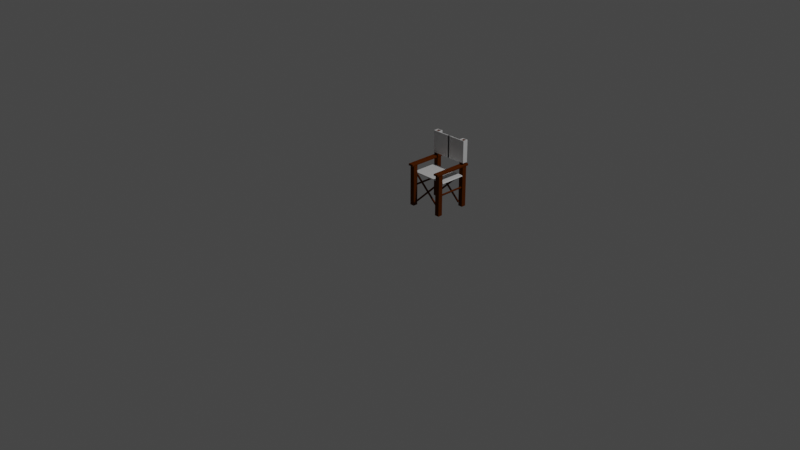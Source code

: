 # Source: chair_01_applied.blend  (saved by Blender 2.80.75; exported with 4.5.12 LTS)
import bpy
from mathutils import Matrix  # noqa: F401  (used for matrix-valued properties, if any)

bpy.ops.wm.read_factory_settings(use_empty=True)
scene = bpy.context.scene
scene.name = 'Scene'

# ---- collections
col_collection = bpy.data.collections.new('Collection'); scene.collection.children.link(col_collection)

# ---- materials (node trees are filled in below, after node groups)
mat_holz = bpy.data.materials.new('holz')
mat_holz.alpha_threshold = 0.0
mat_holz.use_transparent_shadow = False
mat_holz.line_color = (0.0, 0.0, 0.0, 1.0)
mat_stoff = bpy.data.materials.new('stoff')
mat_stoff.use_transparent_shadow = False
mat_text = bpy.data.materials.new('text')
mat_text.use_transparent_shadow = False

# ---- material node trees
mat_holz.use_nodes = True; mat_holz.node_tree.nodes.clear()
_N = mat_holz.node_tree.nodes; _L = mat_holz.node_tree.links
n0 = _N.new('ShaderNodeBsdfAnisotropic'); n0.name = 'Glossy BSDF'; n0.location = (-175, 90)
n0.distribution = 'GGX'
n0.inputs[0].default_value = (0.1052, 0.02415, 0.001864, 1.0)
n0.inputs[1].default_value = 0.7731
n1 = _N.new('ShaderNodeBsdfDiffuse'); n1.name = 'Diffuse BSDF'; n1.location = (-168, 335)
n1.inputs[0].default_value = (0.1384, 0.03071, 0.002125, 1.0)
n1.inputs[1].default_value = 0.8654
n2 = _N.new('ShaderNodeOutputMaterial'); n2.name = 'Material Output'; n2.location = (361, 302)
n3 = _N.new('ShaderNodeMixShader'); n3.name = 'Mix Shader'; n3.location = (109, 244)
n3.inputs[0].default_value = 0.6958
_L.new(n3.outputs[0], n2.inputs[0])
_L.new(n1.outputs[0], n3.inputs[1])
_L.new(n0.outputs[0], n3.inputs[2])
n2.is_active_output = True
mat_stoff.use_nodes = True; mat_stoff.node_tree.nodes.clear()
_N = mat_stoff.node_tree.nodes; _L = mat_stoff.node_tree.links
n0 = _N.new('ShaderNodeOutputMaterial'); n0.name = 'Material Output'; n0.location = (300, 300)
n1 = _N.new('ShaderNodeBsdfDiffuse'); n1.name = 'Diffuse BSDF'; n1.location = (-164, 303)
n1.inputs[1].default_value = 0.5731
n2 = _N.new('ShaderNodeMixShader'); n2.name = 'Mix Shader'; n2.location = (73, 241)
n3 = _N.new('ShaderNodeBsdfAnisotropic'); n3.name = 'Glossy BSDF'; n3.location = (-172, 108)
n3.distribution = 'GGX'
_L.new(n2.outputs[0], n0.inputs[0])
_L.new(n1.outputs[0], n2.inputs[1])
_L.new(n3.outputs[0], n2.inputs[2])
n0.is_active_output = True
mat_text.use_nodes = True; mat_text.node_tree.nodes.clear()
_N = mat_text.node_tree.nodes; _L = mat_text.node_tree.links
n0 = _N.new('ShaderNodeOutputMaterial'); n0.name = 'Material Output'; n0.location = (300, 300)
n1 = _N.new('ShaderNodeBsdfPrincipled'); n1.name = 'Principled BSDF'; n1.location = (10, 300)
n1.distribution = 'GGX'
n1.subsurface_method = 'BURLEY'
n1.inputs[0].default_value = (0.0, 0.0, 0.0, 1.0)
n1.inputs[3].default_value = 1.45
n1.inputs[27].default_value = (0.0, 0.0, 0.0, 1.0)
n1.inputs[28].default_value = 1.0
_L.new(n1.outputs[0], n0.inputs[0])
n0.is_active_output = True

# ---- world
world_world = bpy.data.worlds.new('World'); scene.world = world_world
world_world.use_nodes = True; world_world.node_tree.nodes.clear()
_N = world_world.node_tree.nodes; _L = world_world.node_tree.links
n0 = _N.new('ShaderNodeOutputWorld'); n0.name = 'World Output'; n0.location = (300, 300)
n1 = _N.new('ShaderNodeBackground'); n1.name = 'Background'; n1.location = (10, 300)
n1.inputs[0].default_value = (0.05088, 0.05088, 0.05088, 1.0)
_L.new(n1.outputs[0], n0.inputs[0])
n0.is_active_output = True
world_world.color = (0.05088, 0.05088, 0.05088)
world_world.use_sun_shadow = False
world_world.sun_shadow_jitter_overblur = 0.0

# ---- cameras
cam_camera = bpy.data.cameras.new('Camera')
cam_camera.clip_end = 100.0
cam_camera.ortho_scale = 7.314

# ---- lights
light_light = bpy.data.lights.new('Light', 'POINT')
light_light.transmission_factor = 0.0
light_light.energy = 1000.0
light_light.shadow_soft_size = 0.1
light_light.shadow_maximum_resolution = 0.006
light_light.use_absolute_resolution = True

# ---- meshes
me_cube = bpy.data.meshes.new('Cube')
me_cube.from_pydata([(0.2064, 0.4057, 0.4253), (0.2064, 0.4057, -0.02503), (0.2064, 0.3556, 0.4253), (0.2064, 0.3556, -0.02503), (0.1563, 0.4057, 0.4253), (0.1563, 0.4057, -0.02503), (0.1563, 0.3556, 0.4253), (0.1563, 0.3556, -0.02503), (0.2064, 0.7495, 0.4253), (0.2064, 0.7495, -0.02503), (0.2064, 0.6995, 0.4253), (0.2064, 0.6995, -0.02503), (0.1563, 0.7495, 0.4253), (0.1563, 0.7495, -0.02503), (0.1563, 0.6995, 0.4253), (0.1563, 0.6995, -0.02503), (0.2064, 0.3556, 0.4463), (0.1563, 0.3556, 0.4463), (0.2064, 0.4057, 0.4463), (0.1563, 0.4057, 0.4463), (0.2064, 0.6995, 0.4463), (0.1563, 0.6995, 0.4463), (0.2064, 0.7495, 0.4463), (0.1563, 0.7495, 0.4463), (0.2064, 0.3319, 0.4253), (0.1563, 0.3319, 0.4253), (0.2064, 0.3319, 0.4463), (0.1563, 0.3319, 0.4463), (0.1563, 0.7733, 0.4253), (0.2064, 0.7733, 0.4253), (0.1563, 0.7733, 0.4463), (0.2064, 0.7733, 0.4463), (0.2106, 0.4057, 0.4253), (0.2106, 0.3556, 0.4253), (0.2106, 0.7495, 0.4253), (0.2106, 0.6995, 0.4253), (0.2106, 0.4057, 0.4431), (0.2106, 0.3556, 0.4431), (0.2106, 0.7495, 0.4431), (0.2106, 0.6995, 0.4431), (0.2106, 0.3319, 0.4253), (0.2106, 0.3319, 0.4431), (0.2106, 0.7733, 0.4253), (0.2106, 0.7733, 0.4431), (0.1521, 0.3556, 0.4253), (0.1521, 0.4057, 0.4253), (0.1521, 0.6995, 0.4253), (0.1521, 0.7495, 0.4253), (0.1521, 0.3556, 0.4429), (0.1521, 0.4057, 0.4429), (0.1521, 0.6995, 0.4429), (0.1521, 0.7495, 0.4429), (0.1521, 0.3319, 0.4429), (0.1521, 0.3319, 0.4253), (0.1521, 0.7733, 0.4429), (0.1521, 0.7733, 0.4253), (0.2064, 0.6995, 0.7025), (0.1563, 0.6995, 0.7025), (0.2064, 0.7495, 0.7025), (0.1563, 0.7495, 0.7025), (-0.2064, 0.4057, 0.4253), (-0.2064, 0.4057, -0.02503), (-0.2064, 0.3556, 0.4253), (-0.2064, 0.3556, -0.02503), (-0.1563, 0.4057, 0.4253), (-0.1563, 0.4057, -0.02503), (-0.1563, 0.3556, 0.4253), (-0.1563, 0.3556, -0.02503), (-0.2064, 0.7495, 0.4253), (-0.2064, 0.7495, -0.02503), (-0.2064, 0.6995, 0.4253), (-0.2064, 0.6995, -0.02503), (-0.1563, 0.7495, 0.4253), (-0.1563, 0.7495, -0.02503), (-0.1563, 0.6995, 0.4253), (-0.1563, 0.6995, -0.02503), (-0.2064, 0.3556, 0.4463), (-0.1563, 0.3556, 0.4463), (-0.2064, 0.4057, 0.4463), (-0.1563, 0.4057, 0.4463), (-0.2064, 0.6995, 0.4463), (-0.1563, 0.6995, 0.4463), (-0.2064, 0.7495, 0.4463), (-0.1563, 0.7495, 0.4463), (-0.2064, 0.3319, 0.4253), (-0.1563, 0.3319, 0.4253), (-0.2064, 0.3319, 0.4463), (-0.1563, 0.3319, 0.4463), (-0.1563, 0.7733, 0.4253), (-0.2064, 0.7733, 0.4253), (-0.1563, 0.7733, 0.4463), (-0.2064, 0.7733, 0.4463), (-0.2106, 0.4057, 0.4253), (-0.2106, 0.3556, 0.4253), (-0.2106, 0.7495, 0.4253), (-0.2106, 0.6995, 0.4253), (-0.2106, 0.4057, 0.4431), (-0.2106, 0.3556, 0.4431), (-0.2106, 0.7495, 0.4431), (-0.2106, 0.6995, 0.4431), (-0.2106, 0.3319, 0.4253), (-0.2106, 0.3319, 0.4431), (-0.2106, 0.7733, 0.4253), (-0.2106, 0.7733, 0.4431), (-0.1521, 0.3556, 0.4253), (-0.1521, 0.4057, 0.4253), (-0.1521, 0.6995, 0.4253), (-0.1521, 0.7495, 0.4253), (-0.1521, 0.3556, 0.4429), (-0.1521, 0.4057, 0.4429), (-0.1521, 0.6995, 0.4429), (-0.1521, 0.7495, 0.4429), (-0.1521, 0.3319, 0.4429), (-0.1521, 0.3319, 0.4253), (-0.1521, 0.7733, 0.4429), (-0.1521, 0.7733, 0.4253), (-0.2064, 0.6995, 0.7025), (-0.1563, 0.6995, 0.7025), (-0.2064, 0.7495, 0.7025), (-0.1563, 0.7495, 0.7025)], [], [(4, 14, 10, 0), (3, 2, 6, 7), (7, 6, 4, 5), (5, 1, 3, 7), (1, 0, 2, 3), (5, 4, 0, 1), (6, 25, 53, 44), (11, 10, 14, 15), (15, 14, 12, 13), (13, 9, 11, 15), (9, 8, 10, 11), (13, 12, 8, 9), (18, 19, 17, 16), (23, 21, 57, 59), (31, 22, 38, 43), (6, 2, 24, 25), (8, 12, 28, 29), (12, 14, 46, 47), (19, 21, 50, 49), (29, 31, 43, 42), (24, 2, 33, 40), (19, 18, 20, 21), (25, 24, 26, 27), (23, 30, 54, 51), (16, 17, 27, 26), (2, 0, 32, 33), (29, 28, 30, 31), (30, 28, 55, 54), (23, 22, 31, 30), (16, 26, 41, 37), (35, 34, 38, 39), (33, 32, 36, 37), (32, 35, 39, 36), (33, 37, 41, 40), (38, 34, 42, 43), (18, 16, 37, 36), (0, 10, 35, 32), (22, 20, 39, 38), (26, 24, 40, 41), (10, 8, 34, 35), (20, 18, 36, 39), (8, 29, 42, 34), (47, 46, 50, 51), (45, 44, 48, 49), (50, 46, 45, 49), (48, 44, 53, 52), (47, 51, 54, 55), (28, 12, 47, 55), (4, 6, 44, 45), (17, 19, 49, 48), (27, 17, 48, 52), (14, 4, 45, 46), (25, 27, 52, 53), (21, 23, 51, 50), (58, 59, 57, 56), (21, 20, 56, 57), (22, 23, 59, 58), (20, 22, 58, 56), (64, 60, 70, 74), (63, 67, 66, 62), (67, 65, 64, 66), (65, 67, 63, 61), (61, 63, 62, 60), (65, 61, 60, 64), (66, 104, 113, 85), (71, 75, 74, 70), (75, 73, 72, 74), (73, 75, 71, 69), (69, 71, 70, 68), (73, 69, 68, 72), (78, 76, 77, 79), (83, 119, 117, 81), (91, 103, 98, 82), (66, 85, 84, 62), (68, 89, 88, 72), (72, 107, 106, 74), (79, 109, 110, 81), (89, 102, 103, 91), (84, 100, 93, 62), (79, 81, 80, 78), (85, 87, 86, 84), (83, 111, 114, 90), (76, 86, 87, 77), (62, 93, 92, 60), (89, 91, 90, 88), (90, 114, 115, 88), (83, 90, 91, 82), (76, 97, 101, 86), (95, 99, 98, 94), (93, 97, 96, 92), (92, 96, 99, 95), (93, 100, 101, 97), (98, 103, 102, 94), (78, 96, 97, 76), (60, 92, 95, 70), (82, 98, 99, 80), (86, 101, 100, 84), (70, 95, 94, 68), (80, 99, 96, 78), (68, 94, 102, 89), (107, 111, 110, 106), (105, 109, 108, 104), (110, 109, 105, 106), (108, 112, 113, 104), (107, 115, 114, 111), (88, 115, 107, 72), (64, 105, 104, 66), (77, 108, 109, 79), (87, 112, 108, 77), (74, 106, 105, 64), (85, 113, 112, 87), (81, 110, 111, 83), (118, 116, 117, 119), (81, 117, 116, 80), (82, 118, 119, 83), (80, 116, 118, 82)])
_uv = me_cube.uv_layers.new(name='UVMap')
_uv.uv.foreach_set('vector', [0.625, 0.75, 0.625, 0.5, 0.625, 0.25, 0.875, 0.75, 0.375, 0.25, 0.625, 0.25, 0.625, 0.5, 0.375, 0.5, 0.375, 0.5, 0.625, 0.5, 0.625, 0.75, 0.375, 0.75, 0.375, 0.75, 0.625, 0.75, 0.625, 1.0, 0.375, 1.0, 0.125, 0.5, 0.375, 0.5, 0.375, 0.75, 0.125, 0.75, 0.625, 0.5, 0.875, 0.5, 0.875, 0.75, 0.625, 0.75, 0.625, 0.5, 0.625, 0.5, 0.625, 0.5, 0.625, 0.5, 0.375, 0.25, 0.625, 0.25, 0.625, 0.5, 0.375, 0.5, 0.375, 0.5, 0.625, 0.5, 0.625, 0.75, 0.375, 0.75, 0.375, 0.75, 0.625, 0.75, 0.625, 1.0, 0.375, 1.0, 0.125, 0.5, 0.375, 0.5, 0.375, 0.75, 0.125, 0.75, 0.625, 0.5, 0.875, 0.5, 0.875, 0.75, 0.625, 0.75, 0.375, 0.0, 0.625, 0.0, 0.625, 0.25, 0.375, 0.25, 0.625, 0.0, 0.625, 0.25, 0.625, 0.25, 0.625, 0.0, 0.375, 0.0, 0.375, 0.0, 0.375, 0.0, 0.375, 0.0, 0.625, 0.5, 0.625, 0.25, 0.625, 0.25, 0.625, 0.5, 0.875, 0.75, 0.875, 0.5, 0.875, 0.5, 0.875, 0.75, 0.625, 0.75, 0.625, 0.5, 0.625, 0.5, 0.625, 0.75, 0.625, 0.75, 0.625, 0.5, 0.625, 0.5, 0.625, 0.75, 0.875, 0.75, 0.875, 0.75, 0.875, 0.75, 0.875, 0.75, 0.625, 0.25, 0.625, 0.25, 0.625, 0.25, 0.625, 0.25, 0.625, 0.75, 0.375, 0.5, 0.375, 0.25, 0.625, 0.5, 0.625, 0.5, 0.625, 0.25, 0.625, 0.25, 0.625, 0.5, 0.625, 0.0, 0.625, 0.0, 0.625, 0.0, 0.625, 0.0, 0.375, 0.25, 0.625, 0.25, 0.625, 0.25, 0.375, 0.25, 0.375, 0.75, 0.375, 0.5, 0.375, 0.5, 0.375, 0.75, 0.875, 0.75, 0.875, 0.5, 0.875, 0.5, 0.875, 0.75, 0.875, 0.5, 0.875, 0.5, 0.875, 0.5, 0.875, 0.5, 0.625, 0.0, 0.375, 0.0, 0.375, 0.0, 0.625, 0.0, 0.375, 0.25, 0.375, 0.25, 0.375, 0.25, 0.375, 0.25, 0.375, 0.75, 0.375, 0.5, 0.375, 0.5, 0.375, 0.75, 0.375, 0.75, 0.375, 0.5, 0.375, 0.5, 0.375, 0.75, 0.875, 0.75, 0.625, 0.25, 0.375, 0.75, 0.375, 0.5, 0.375, 0.75, 0.375, 0.75, 0.375, 0.75, 0.375, 0.75, 0.375, 0.5, 0.375, 0.5, 0.375, 0.5, 0.375, 0.5, 0.375, 0.0, 0.375, 0.25, 0.375, 0.25, 0.375, 0.0, 0.875, 0.75, 0.625, 0.25, 0.625, 0.25, 0.875, 0.75, 0.375, 0.0, 0.375, 0.25, 0.375, 0.25, 0.375, 0.0, 0.625, 0.25, 0.625, 0.25, 0.625, 0.25, 0.625, 0.25, 0.375, 0.75, 0.375, 0.5, 0.375, 0.5, 0.375, 0.75, 0.375, 0.25, 0.375, 0.5, 0.375, 0.5, 0.375, 0.25, 0.875, 0.75, 0.875, 0.75, 0.875, 0.75, 0.875, 0.75, 0.625, 0.75, 0.625, 0.5, 0.625, 0.5, 0.625, 0.75, 0.625, 0.75, 0.625, 0.5, 0.625, 0.5, 0.625, 0.75, 0.625, 0.5, 0.625, 0.5, 0.625, 0.75, 0.625, 0.75, 0.625, 0.5, 0.625, 0.5, 0.625, 0.5, 0.625, 0.5, 0.625, 0.75, 0.625, 0.75, 0.625, 0.75, 0.625, 0.75, 0.875, 0.5, 0.875, 0.5, 0.875, 0.5, 0.875, 0.5, 0.625, 0.75, 0.625, 0.5, 0.625, 0.5, 0.625, 0.75, 0.625, 0.25, 0.625, 0.0, 0.625, 0.0, 0.625, 0.25, 0.625, 0.25, 0.625, 0.25, 0.625, 0.25, 0.625, 0.25, 0.625, 0.5, 0.625, 0.75, 0.625, 0.75, 0.625, 0.5, 0.625, 0.5, 0.625, 0.5, 0.625, 0.5, 0.625, 0.5, 0.625, 0.25, 0.625, 0.0, 0.625, 0.0, 0.625, 0.25, 0.375, 0.0, 0.625, 0.0, 0.625, 0.25, 0.375, 0.25, 0.625, 0.5, 0.375, 0.25, 0.375, 0.25, 0.625, 0.5, 0.375, 0.0, 0.625, 0.0, 0.625, 0.0, 0.375, 0.0, 0.375, 0.25, 0.375, 0.0, 0.375, 0.0, 0.375, 0.25, 0.625, 0.75, 0.875, 0.75, 0.625, 0.25, 0.625, 0.5, 0.375, 0.25, 0.375, 0.5, 0.625, 0.5, 0.625, 0.25, 0.375, 0.5, 0.375, 0.75, 0.625, 0.75, 0.625, 0.5, 0.375, 0.75, 0.375, 1.0, 0.625, 1.0, 0.625, 0.75, 0.125, 0.5, 0.125, 0.75, 0.375, 0.75, 0.375, 0.5, 0.625, 0.5, 0.625, 0.75, 0.875, 0.75, 0.875, 0.5, 0.625, 0.5, 0.625, 0.5, 0.625, 0.5, 0.625, 0.5, 0.375, 0.25, 0.375, 0.5, 0.625, 0.5, 0.625, 0.25, 0.375, 0.5, 0.375, 0.75, 0.625, 0.75, 0.625, 0.5, 0.375, 0.75, 0.375, 1.0, 0.625, 1.0, 0.625, 0.75, 0.125, 0.5, 0.125, 0.75, 0.375, 0.75, 0.375, 0.5, 0.625, 0.5, 0.625, 0.75, 0.875, 0.75, 0.875, 0.5, 0.375, 0.0, 0.375, 0.25, 0.625, 0.25, 0.625, 0.0, 0.625, 0.0, 0.625, 0.0, 0.625, 0.25, 0.625, 0.25, 0.375, 0.0, 0.375, 0.0, 0.375, 0.0, 0.375, 0.0, 0.625, 0.5, 0.625, 0.5, 0.625, 0.25, 0.625, 0.25, 0.875, 0.75, 0.875, 0.75, 0.875, 0.5, 0.875, 0.5, 0.625, 0.75, 0.625, 0.75, 0.625, 0.5, 0.625, 0.5, 0.625, 0.75, 0.625, 0.75, 0.625, 0.5, 0.625, 0.5, 0.875, 0.75, 0.875, 0.75, 0.875, 0.75, 0.875, 0.75, 0.625, 0.25, 0.625, 0.25, 0.625, 0.25, 0.625, 0.25, 0.625, 0.75, 0.625, 0.5, 0.375, 0.25, 0.375, 0.5, 0.625, 0.5, 0.625, 0.5, 0.625, 0.25, 0.625, 0.25, 0.625, 0.0, 0.625, 0.0, 0.625, 0.0, 0.625, 0.0, 0.375, 0.25, 0.375, 0.25, 0.625, 0.25, 0.625, 0.25, 0.375, 0.75, 0.375, 0.75, 0.375, 0.5, 0.375, 0.5, 0.875, 0.75, 0.875, 0.75, 0.875, 0.5, 0.875, 0.5, 0.875, 0.5, 0.875, 0.5, 0.875, 0.5, 0.875, 0.5, 0.625, 0.0, 0.625, 0.0, 0.375, 0.0, 0.375, 0.0, 0.375, 0.25, 0.375, 0.25, 0.375, 0.25, 0.375, 0.25, 0.375, 0.75, 0.375, 0.75, 0.375, 0.5, 0.375, 0.5, 0.375, 0.75, 0.375, 0.75, 0.375, 0.5, 0.375, 0.5, 0.875, 0.75, 0.375, 0.5, 0.375, 0.75, 0.625, 0.25, 0.375, 0.75, 0.375, 0.75, 0.375, 0.75, 0.375, 0.75, 0.375, 0.5, 0.375, 0.5, 0.375, 0.5, 0.375, 0.5, 0.375, 0.0, 0.375, 0.0, 0.375, 0.25, 0.375, 0.25, 0.875, 0.75, 0.875, 0.75, 0.625, 0.25, 0.625, 0.25, 0.375, 0.0, 0.375, 0.0, 0.375, 0.25, 0.375, 0.25, 0.625, 0.25, 0.625, 0.25, 0.625, 0.25, 0.625, 0.25, 0.375, 0.75, 0.375, 0.75, 0.375, 0.5, 0.375, 0.5, 0.375, 0.25, 0.375, 0.25, 0.375, 0.5, 0.375, 0.5, 0.875, 0.75, 0.875, 0.75, 0.875, 0.75, 0.875, 0.75, 0.625, 0.75, 0.625, 0.75, 0.625, 0.5, 0.625, 0.5, 0.625, 0.75, 0.625, 0.75, 0.625, 0.5, 0.625, 0.5, 0.625, 0.5, 0.625, 0.75, 0.625, 0.75, 0.625, 0.5, 0.625, 0.5, 0.625, 0.5, 0.625, 0.5, 0.625, 0.5, 0.625, 0.75, 0.625, 0.75, 0.625, 0.75, 0.625, 0.75, 0.875, 0.5, 0.875, 0.5, 0.875, 0.5, 0.875, 0.5, 0.625, 0.75, 0.625, 0.75, 0.625, 0.5, 0.625, 0.5, 0.625, 0.25, 0.625, 0.25, 0.625, 0.0, 0.625, 0.0, 0.625, 0.25, 0.625, 0.25, 0.625, 0.25, 0.625, 0.25, 0.625, 0.5, 0.625, 0.5, 0.625, 0.75, 0.625, 0.75, 0.625, 0.5, 0.625, 0.5, 0.625, 0.5, 0.625, 0.5, 0.625, 0.25, 0.625, 0.25, 0.625, 0.0, 0.625, 0.0, 0.375, 0.0, 0.375, 0.25, 0.625, 0.25, 0.625, 0.0, 0.625, 0.5, 0.625, 0.5, 0.375, 0.25, 0.375, 0.25, 0.375, 0.0, 0.375, 0.0, 0.625, 0.0, 0.625, 0.0, 0.375, 0.25, 0.375, 0.25, 0.375, 0.0, 0.375, 0.0])
me_cube.materials.append(mat_holz)
me_cube.use_remesh_preserve_volume = False
me_cube.use_remesh_preserve_attributes = False
me_cube.use_mirror_vertex_groups = False
me_cube.update()
me_cylinder = bpy.data.meshes.new('Cylinder')
me_cylinder.from_pydata([(0.186, 0.7283, 0.3339), (0.186, 0.374, 0.3339), (0.1927, 0.7283, 0.3311), (0.1927, 0.374, 0.3311), (0.1955, 0.7283, 0.3244), (0.1955, 0.374, 0.3244), (0.1927, 0.7283, 0.3176), (0.1927, 0.374, 0.3176), (0.186, 0.7283, 0.3148), (0.186, 0.374, 0.3148), (0.1792, 0.7283, 0.3176), (0.1792, 0.374, 0.3176), (0.1764, 0.7283, 0.3244), (0.1764, 0.374, 0.3244), (0.1792, 0.7283, 0.3311), (0.1792, 0.374, 0.3311), (0.186, 0.7283, 0.2011), (0.186, 0.374, 0.2011), (0.1927, 0.7283, 0.1983), (0.1927, 0.374, 0.1983), (0.1955, 0.7283, 0.1916), (0.1955, 0.374, 0.1916), (0.1927, 0.7283, 0.1848), (0.1927, 0.374, 0.1848), (0.186, 0.7283, 0.182), (0.186, 0.374, 0.182), (0.1792, 0.7283, 0.1848), (0.1792, 0.374, 0.1848), (0.1764, 0.7283, 0.1916), (0.1764, 0.374, 0.1916), (0.1792, 0.7283, 0.1983), (0.1792, 0.374, 0.1983), (-0.186, 0.7283, 0.3339), (-0.186, 0.374, 0.3339), (-0.1927, 0.7283, 0.3311), (-0.1927, 0.374, 0.3311), (-0.1955, 0.7283, 0.3244), (-0.1955, 0.374, 0.3244), (-0.1927, 0.7283, 0.3176), (-0.1927, 0.374, 0.3176), (-0.186, 0.7283, 0.3148), (-0.186, 0.374, 0.3148), (-0.1792, 0.7283, 0.3176), (-0.1792, 0.374, 0.3176), (-0.1764, 0.7283, 0.3244), (-0.1764, 0.374, 0.3244), (-0.1792, 0.7283, 0.3311), (-0.1792, 0.374, 0.3311), (-0.186, 0.7283, 0.2011), (-0.186, 0.374, 0.2011), (-0.1927, 0.7283, 0.1983), (-0.1927, 0.374, 0.1983), (-0.1955, 0.7283, 0.1916), (-0.1955, 0.374, 0.1916), (-0.1927, 0.7283, 0.1848), (-0.1927, 0.374, 0.1848), (-0.186, 0.7283, 0.182), (-0.186, 0.374, 0.182), (-0.1792, 0.7283, 0.1848), (-0.1792, 0.374, 0.1848), (-0.1764, 0.7283, 0.1916), (-0.1764, 0.374, 0.1916), (-0.1792, 0.7283, 0.1983), (-0.1792, 0.374, 0.1983)], [], [(0, 1, 3, 2), (2, 3, 5, 4), (4, 5, 7, 6), (6, 7, 9, 8), (8, 9, 11, 10), (10, 11, 13, 12), (3, 1, 15, 13, 11, 9, 7, 5), (12, 13, 15, 14), (14, 15, 1, 0), (0, 2, 4, 6, 8, 10, 12, 14), (16, 17, 19, 18), (18, 19, 21, 20), (20, 21, 23, 22), (22, 23, 25, 24), (24, 25, 27, 26), (26, 27, 29, 28), (19, 17, 31, 29, 27, 25, 23, 21), (28, 29, 31, 30), (30, 31, 17, 16), (16, 18, 20, 22, 24, 26, 28, 30), (32, 34, 35, 33), (34, 36, 37, 35), (36, 38, 39, 37), (38, 40, 41, 39), (40, 42, 43, 41), (42, 44, 45, 43), (35, 37, 39, 41, 43, 45, 47, 33), (44, 46, 47, 45), (46, 32, 33, 47), (32, 46, 44, 42, 40, 38, 36, 34), (48, 50, 51, 49), (50, 52, 53, 51), (52, 54, 55, 53), (54, 56, 57, 55), (56, 58, 59, 57), (58, 60, 61, 59), (51, 53, 55, 57, 59, 61, 63, 49), (60, 62, 63, 61), (62, 48, 49, 63), (48, 62, 60, 58, 56, 54, 52, 50)])
me_cylinder.polygons.foreach_set('use_smooth', [True] * 40)
_uv = me_cylinder.uv_layers.new(name='UVMap')
_uv.uv.foreach_set('vector', [1.0, 0.5, 1.0, 1.0, 0.875, 1.0, 0.875, 0.5, 0.875, 0.5, 0.875, 1.0, 0.75, 1.0, 0.75, 0.5, 0.75, 0.5, 0.75, 1.0, 0.625, 1.0, 0.625, 0.5, 0.625, 0.5, 0.625, 1.0, 0.5, 1.0, 0.5, 0.5, 0.5, 0.5, 0.5, 1.0, 0.375, 1.0, 0.375, 0.5, 0.375, 0.5, 0.375, 1.0, 0.25, 1.0, 0.25, 0.5, 0.4197, 0.4197, 0.25, 0.49, 0.08029, 0.4197, 0.01, 0.25, 0.08029, 0.08029, 0.25, 0.01, 0.4197, 0.08029, 0.49, 0.25, 0.25, 0.5, 0.25, 1.0, 0.125, 1.0, 0.125, 0.5, 0.125, 0.5, 0.125, 1.0, 0.0, 1.0, 0.0, 0.5, 0.75, 0.49, 0.9197, 0.4197, 0.99, 0.25, 0.9197, 0.08029, 0.75, 0.01, 0.5803, 0.08029, 0.51, 0.25, 0.5803, 0.4197, 1.0, 0.5, 1.0, 1.0, 0.875, 1.0, 0.875, 0.5, 0.875, 0.5, 0.875, 1.0, 0.75, 1.0, 0.75, 0.5, 0.75, 0.5, 0.75, 1.0, 0.625, 1.0, 0.625, 0.5, 0.625, 0.5, 0.625, 1.0, 0.5, 1.0, 0.5, 0.5, 0.5, 0.5, 0.5, 1.0, 0.375, 1.0, 0.375, 0.5, 0.375, 0.5, 0.375, 1.0, 0.25, 1.0, 0.25, 0.5, 0.4197, 0.4197, 0.25, 0.49, 0.08029, 0.4197, 0.01, 0.25, 0.08029, 0.08029, 0.25, 0.01, 0.4197, 0.08029, 0.49, 0.25, 0.25, 0.5, 0.25, 1.0, 0.125, 1.0, 0.125, 0.5, 0.125, 0.5, 0.125, 1.0, 0.0, 1.0, 0.0, 0.5, 0.75, 0.49, 0.9197, 0.4197, 0.99, 0.25, 0.9197, 0.08029, 0.75, 0.01, 0.5803, 0.08029, 0.51, 0.25, 0.5803, 0.4197, 1.0, 0.5, 0.875, 0.5, 0.875, 1.0, 1.0, 1.0, 0.875, 0.5, 0.75, 0.5, 0.75, 1.0, 0.875, 1.0, 0.75, 0.5, 0.625, 0.5, 0.625, 1.0, 0.75, 1.0, 0.625, 0.5, 0.5, 0.5, 0.5, 1.0, 0.625, 1.0, 0.5, 0.5, 0.375, 0.5, 0.375, 1.0, 0.5, 1.0, 0.375, 0.5, 0.25, 0.5, 0.25, 1.0, 0.375, 1.0, 0.4197, 0.4197, 0.49, 0.25, 0.4197, 0.08029, 0.25, 0.01, 0.08029, 0.08029, 0.01, 0.25, 0.08029, 0.4197, 0.25, 0.49, 0.25, 0.5, 0.125, 0.5, 0.125, 1.0, 0.25, 1.0, 0.125, 0.5, 0.0, 0.5, 0.0, 1.0, 0.125, 1.0, 0.75, 0.49, 0.5803, 0.4197, 0.51, 0.25, 0.5803, 0.08029, 0.75, 0.01, 0.9197, 0.08029, 0.99, 0.25, 0.9197, 0.4197, 1.0, 0.5, 0.875, 0.5, 0.875, 1.0, 1.0, 1.0, 0.875, 0.5, 0.75, 0.5, 0.75, 1.0, 0.875, 1.0, 0.75, 0.5, 0.625, 0.5, 0.625, 1.0, 0.75, 1.0, 0.625, 0.5, 0.5, 0.5, 0.5, 1.0, 0.625, 1.0, 0.5, 0.5, 0.375, 0.5, 0.375, 1.0, 0.5, 1.0, 0.375, 0.5, 0.25, 0.5, 0.25, 1.0, 0.375, 1.0, 0.4197, 0.4197, 0.49, 0.25, 0.4197, 0.08029, 0.25, 0.01, 0.08029, 0.08029, 0.01, 0.25, 0.08029, 0.4197, 0.25, 0.49, 0.25, 0.5, 0.125, 0.5, 0.125, 1.0, 0.25, 1.0, 0.125, 0.5, 0.0, 0.5, 0.0, 1.0, 0.125, 1.0, 0.75, 0.49, 0.5803, 0.4197, 0.51, 0.25, 0.5803, 0.08029, 0.75, 0.01, 0.9197, 0.08029, 0.99, 0.25, 0.9197, 0.4197])
me_cylinder.materials.append(mat_holz)
me_cylinder.use_remesh_preserve_volume = False
me_cylinder.use_remesh_preserve_attributes = False
me_cylinder.use_mirror_vertex_groups = False
me_cylinder.update()
me_cube_001 = bpy.data.meshes.new('Cube.001')
me_cube_001.from_pydata([(-0.1672, 0.404, 0.02061), (0.1531, 0.404, 0.3254), (-0.1672, 0.4154, 0.02061), (0.1531, 0.4154, 0.3254), (-0.1557, 0.404, 0.008498), (0.1646, 0.404, 0.3133), (-0.1557, 0.4154, 0.008498), (0.1646, 0.4154, 0.3133), (-0.1586, 0.404, 0.3224), (0.1673, 0.404, 0.02378), (-0.1586, 0.4154, 0.3224), (0.1673, 0.4154, 0.02378), (-0.1699, 0.404, 0.3101), (0.156, 0.404, 0.01144), (-0.1699, 0.4154, 0.3101), (0.156, 0.4154, 0.01144)], [], [(0, 1, 3, 2), (2, 3, 7, 6), (6, 7, 5, 4), (4, 5, 1, 0), (2, 6, 4, 0), (7, 3, 1, 5), (8, 9, 11, 10), (10, 11, 15, 14), (14, 15, 13, 12), (12, 13, 9, 8), (10, 14, 12, 8), (15, 11, 9, 13)])
_uv = me_cube_001.uv_layers.new(name='UVMap')
_uv.uv.foreach_set('vector', [0.375, 0.0, 0.625, 0.0, 0.625, 0.25, 0.375, 0.25, 0.375, 0.25, 0.625, 0.25, 0.625, 0.5, 0.375, 0.5, 0.375, 0.5, 0.625, 0.5, 0.625, 0.75, 0.375, 0.75, 0.375, 0.75, 0.625, 0.75, 0.625, 1.0, 0.375, 1.0, 0.125, 0.5, 0.375, 0.5, 0.375, 0.75, 0.125, 0.75, 0.625, 0.5, 0.875, 0.5, 0.875, 0.75, 0.625, 0.75, 0.375, 0.0, 0.625, 0.0, 0.625, 0.25, 0.375, 0.25, 0.375, 0.25, 0.625, 0.25, 0.625, 0.5, 0.375, 0.5, 0.375, 0.5, 0.625, 0.5, 0.625, 0.75, 0.375, 0.75, 0.375, 0.75, 0.625, 0.75, 0.625, 1.0, 0.375, 1.0, 0.125, 0.5, 0.375, 0.5, 0.375, 0.75, 0.125, 0.75, 0.625, 0.5, 0.875, 0.5, 0.875, 0.75, 0.625, 0.75])
me_cube_001.materials.append(mat_holz)
me_cube_001.use_remesh_preserve_volume = False
me_cube_001.use_remesh_preserve_attributes = False
me_cube_001.use_mirror_vertex_groups = False
me_cube_001.update()
me_cube_002 = bpy.data.meshes.new('Cube.002')
me_cube_002.from_pydata([(-0.1672, 0.6878, 0.02061), (0.1531, 0.6878, 0.3254), (-0.1672, 0.6992, 0.02061), (0.1531, 0.6992, 0.3254), (-0.1557, 0.6878, 0.008498), (0.1646, 0.6878, 0.3133), (-0.1557, 0.6992, 0.008498), (0.1646, 0.6992, 0.3133), (-0.1586, 0.6878, 0.3224), (0.1673, 0.6878, 0.02378), (-0.1586, 0.6992, 0.3224), (0.1673, 0.6992, 0.02378), (-0.1699, 0.6878, 0.3101), (0.156, 0.6878, 0.01144), (-0.1699, 0.6992, 0.3101), (0.156, 0.6992, 0.01144)], [], [(0, 1, 3, 2), (2, 3, 7, 6), (6, 7, 5, 4), (4, 5, 1, 0), (2, 6, 4, 0), (7, 3, 1, 5), (8, 9, 11, 10), (10, 11, 15, 14), (14, 15, 13, 12), (12, 13, 9, 8), (10, 14, 12, 8), (15, 11, 9, 13)])
_uv = me_cube_002.uv_layers.new(name='UVMap')
_uv.uv.foreach_set('vector', [0.375, 0.0, 0.625, 0.0, 0.625, 0.25, 0.375, 0.25, 0.375, 0.25, 0.625, 0.25, 0.625, 0.5, 0.375, 0.5, 0.375, 0.5, 0.625, 0.5, 0.625, 0.75, 0.375, 0.75, 0.375, 0.75, 0.625, 0.75, 0.625, 1.0, 0.375, 1.0, 0.125, 0.5, 0.375, 0.5, 0.375, 0.75, 0.125, 0.75, 0.625, 0.5, 0.875, 0.5, 0.875, 0.75, 0.625, 0.75, 0.375, 0.0, 0.625, 0.0, 0.625, 0.25, 0.375, 0.25, 0.375, 0.25, 0.625, 0.25, 0.625, 0.5, 0.375, 0.5, 0.375, 0.5, 0.625, 0.5, 0.625, 0.75, 0.375, 0.75, 0.375, 0.75, 0.625, 0.75, 0.625, 1.0, 0.375, 1.0, 0.125, 0.5, 0.375, 0.5, 0.375, 0.75, 0.125, 0.75, 0.625, 0.5, 0.875, 0.5, 0.875, 0.75, 0.625, 0.75])
me_cube_002.materials.append(mat_holz)
me_cube_002.use_remesh_preserve_volume = False
me_cube_002.use_remesh_preserve_attributes = False
me_cube_002.use_mirror_vertex_groups = False
me_cube_002.update()
me_plane = bpy.data.meshes.new('Plane')
me_plane.from_pydata([(0.2037, 0.6942, 0.3359), (0.2037, 0.4122, 0.3359), (0.2092, 0.6933, 0.3259), (0.2092, 0.4113, 0.3259), (0.1988, 0.6942, 0.3272), (0.1985, 0.4122, 0.3273), (0.2005, 0.6933, 0.3211), (0.2005, 0.4113, 0.3211), (-0.2037, 0.6942, 0.3359), (-0.2037, 0.4122, 0.3359), (0.0, 0.6942, 0.3359), (0.0, 0.4122, 0.3359), (-0.2092, 0.6933, 0.3259), (-0.2092, 0.4113, 0.3259), (-0.1988, 0.6942, 0.3272), (-0.1985, 0.4122, 0.3273), (0.0, 0.6942, 0.3259), (0.0, 0.4122, 0.3259), (-0.2005, 0.6933, 0.3211), (-0.2005, 0.4113, 0.3211)], [], [(0, 10, 11, 1), (0, 1, 3, 2), (4, 5, 17, 16), (4, 6, 7, 5), (1, 11, 17, 5), (10, 0, 4, 16), (2, 3, 7, 6), (0, 2, 6, 4), (3, 1, 5, 7), (8, 9, 11, 10), (8, 12, 13, 9), (14, 16, 17, 15), (14, 15, 19, 18), (9, 15, 17, 11), (10, 16, 14, 8), (11, 17, 16, 10), (12, 18, 19, 13), (8, 14, 18, 12), (13, 19, 15, 9)])
_uv = me_plane.uv_layers.new(name='UVMap')
_uv.uv.foreach_set('vector', [0.0, 0.0, 0.5, 0.0, 0.5, 1.0, 0.0, 1.0, 0.0, 0.0, 0.0, 1.0, 0.0, 1.0, 0.0, 0.0, 0.0, 0.0, 0.0, 1.0, 0.5, 1.0, 0.5, 0.0, 0.0, 0.0, 0.0, 0.0, 0.0, 1.0, 0.0, 1.0, 0.0, 1.0, 0.5, 1.0, 0.5, 1.0, 0.0, 1.0, 0.5, 0.0, 0.0, 0.0, 0.0, 0.0, 0.5, 0.0, 0.0, 0.0, 0.0, 1.0, 0.0, 1.0, 0.0, 0.0, 0.0, 0.0, 0.0, 0.0, 0.0, 0.0, 0.0, 0.0, 0.0, 1.0, 0.0, 1.0, 0.0, 1.0, 0.0, 1.0, 0.0, 0.0, 0.0, 1.0, 0.5, 1.0, 0.5, 0.0, 0.0, 0.0, 0.0, 0.0, 0.0, 1.0, 0.0, 1.0, 0.0, 0.0, 0.5, 0.0, 0.5, 1.0, 0.0, 1.0, 0.0, 0.0, 0.0, 1.0, 0.0, 1.0, 0.0, 0.0, 0.0, 1.0, 0.0, 1.0, 0.5, 1.0, 0.5, 1.0, 0.5, 0.0, 0.5, 0.0, 0.0, 0.0, 0.0, 0.0, 0.5, 1.0, 0.5, 1.0, 0.5, 0.0, 0.5, 0.0, 0.0, 0.0, 0.0, 0.0, 0.0, 1.0, 0.0, 1.0, 0.0, 0.0, 0.0, 0.0, 0.0, 0.0, 0.0, 0.0, 0.0, 1.0, 0.0, 1.0, 0.0, 1.0, 0.0, 1.0])
me_plane.materials.append(mat_stoff)
me_plane.use_remesh_preserve_volume = False
me_plane.use_remesh_preserve_attributes = False
me_plane.use_mirror_vertex_groups = False
me_plane.update()
me_plane_001 = bpy.data.meshes.new('Plane.001')
me_plane_001.from_pydata([(0.2102, 0.6962, 0.4685), (0.2102, 0.6962, 0.7123), (-0.008348, 0.6962, 0.4685), (-0.008348, 0.6962, 0.7123), (0.2102, 0.7533, 0.4685), (0.2102, 0.7533, 0.7123), (0.1466, 0.7533, 0.4685), (0.1466, 0.7533, 0.7123), (0.1466, 0.7075, 0.4685), (0.1466, 0.7075, 0.7123), (0.2031, 0.7033, 0.4685), (0.2031, 0.7033, 0.7123), (-0.008348, 0.7062, 0.4685), (-0.008348, 0.7062, 0.7123), (0.2031, 0.7462, 0.4685), (0.2031, 0.7462, 0.7123), (0.1537, 0.7462, 0.4685), (0.1537, 0.7462, 0.7123), (0.1566, 0.7075, 0.4685), (0.1566, 0.7075, 0.7123), (-0.2102, 0.6962, 0.4685), (-0.2102, 0.6962, 0.7123), (0.008348, 0.6962, 0.4685), (0.008348, 0.6962, 0.7123), (-0.2102, 0.7533, 0.4685), (-0.2102, 0.7533, 0.7123), (-0.1466, 0.7533, 0.4685), (-0.1466, 0.7533, 0.7123), (-0.1466, 0.7075, 0.4685), (-0.1466, 0.7075, 0.7123), (-0.2031, 0.7033, 0.4685), (-0.2031, 0.7033, 0.7123), (0.008348, 0.7062, 0.4685), (0.008348, 0.7062, 0.7123), (-0.2031, 0.7462, 0.4685), (-0.2031, 0.7462, 0.7123), (-0.1537, 0.7462, 0.4685), (-0.1537, 0.7462, 0.7123), (-0.1566, 0.7075, 0.4685), (-0.1566, 0.7075, 0.7123)], [], [(2, 0, 1, 3), (1, 0, 4, 5), (5, 4, 6, 7), (7, 6, 8, 9), (12, 13, 11, 10), (11, 15, 14, 10), (15, 17, 16, 14), (17, 19, 18, 16), (0, 2, 12, 10), (3, 1, 11, 13), (2, 3, 13, 12), (1, 5, 15, 11), (4, 0, 10, 14), (5, 7, 17, 15), (6, 4, 14, 16), (9, 8, 18, 19), (7, 9, 19, 17), (8, 6, 16, 18), (22, 23, 21, 20), (21, 25, 24, 20), (25, 27, 26, 24), (27, 29, 28, 26), (32, 30, 31, 33), (31, 30, 34, 35), (35, 34, 36, 37), (37, 36, 38, 39), (20, 30, 32, 22), (23, 33, 31, 21), (22, 32, 33, 23), (21, 31, 35, 25), (24, 34, 30, 20), (25, 35, 37, 27), (26, 36, 34, 24), (29, 39, 38, 28), (27, 37, 39, 29), (28, 38, 36, 26)])
_uv = me_plane_001.uv_layers.new(name='UVMap')
_uv.uv.foreach_set('vector', [0.5, 0.0, 1.0, 0.0, 1.0, 1.0, 0.5, 1.0, 1.0, 1.0, 1.0, 0.0, 1.0, 0.0, 1.0, 1.0, 1.0, 1.0, 1.0, 0.0, 1.0, 0.0, 1.0, 1.0, 1.0, 1.0, 1.0, 0.0, 1.0, 0.0, 1.0, 1.0, 0.5, 0.0, 0.5, 1.0, 1.0, 1.0, 1.0, 0.0, 1.0, 1.0, 1.0, 1.0, 1.0, 0.0, 1.0, 0.0, 1.0, 1.0, 1.0, 1.0, 1.0, 0.0, 1.0, 0.0, 1.0, 1.0, 1.0, 1.0, 1.0, 0.0, 1.0, 0.0, 1.0, 0.0, 0.5, 0.0, 0.5, 0.0, 1.0, 0.0, 0.5, 1.0, 1.0, 1.0, 1.0, 1.0, 0.5, 1.0, 0.5, 0.0, 0.5, 1.0, 0.5, 1.0, 0.5, 0.0, 1.0, 1.0, 1.0, 1.0, 1.0, 1.0, 1.0, 1.0, 1.0, 0.0, 1.0, 0.0, 1.0, 0.0, 1.0, 0.0, 1.0, 1.0, 1.0, 1.0, 1.0, 1.0, 1.0, 1.0, 1.0, 0.0, 1.0, 0.0, 1.0, 0.0, 1.0, 0.0, 1.0, 1.0, 1.0, 0.0, 1.0, 0.0, 1.0, 1.0, 1.0, 1.0, 1.0, 1.0, 1.0, 1.0, 1.0, 1.0, 1.0, 0.0, 1.0, 0.0, 1.0, 0.0, 1.0, 0.0, 0.5, 0.0, 0.5, 1.0, 1.0, 1.0, 1.0, 0.0, 1.0, 1.0, 1.0, 1.0, 1.0, 0.0, 1.0, 0.0, 1.0, 1.0, 1.0, 1.0, 1.0, 0.0, 1.0, 0.0, 1.0, 1.0, 1.0, 1.0, 1.0, 0.0, 1.0, 0.0, 0.5, 0.0, 1.0, 0.0, 1.0, 1.0, 0.5, 1.0, 1.0, 1.0, 1.0, 0.0, 1.0, 0.0, 1.0, 1.0, 1.0, 1.0, 1.0, 0.0, 1.0, 0.0, 1.0, 1.0, 1.0, 1.0, 1.0, 0.0, 1.0, 0.0, 1.0, 1.0, 1.0, 0.0, 1.0, 0.0, 0.5, 0.0, 0.5, 0.0, 0.5, 1.0, 0.5, 1.0, 1.0, 1.0, 1.0, 1.0, 0.5, 0.0, 0.5, 0.0, 0.5, 1.0, 0.5, 1.0, 1.0, 1.0, 1.0, 1.0, 1.0, 1.0, 1.0, 1.0, 1.0, 0.0, 1.0, 0.0, 1.0, 0.0, 1.0, 0.0, 1.0, 1.0, 1.0, 1.0, 1.0, 1.0, 1.0, 1.0, 1.0, 0.0, 1.0, 0.0, 1.0, 0.0, 1.0, 0.0, 1.0, 1.0, 1.0, 1.0, 1.0, 0.0, 1.0, 0.0, 1.0, 1.0, 1.0, 1.0, 1.0, 1.0, 1.0, 1.0, 1.0, 0.0, 1.0, 0.0, 1.0, 0.0, 1.0, 0.0])
me_plane_001.materials.append(mat_stoff)
me_plane_001.use_remesh_preserve_volume = False
me_plane_001.use_remesh_preserve_attributes = False
me_plane_001.use_mirror_vertex_groups = False
me_plane_001.update()
me_text = bpy.data.meshes.new('Text')
me_text.from_pydata([(1.699, 7.873, 0.0), (1.61, 7.873, 0.0), (1.61, 7.191, 0.0), (1.699, 7.191, 0.0), (1.539, 7.64, 0.0), (1.354, 7.64, 0.0), (1.324, 7.639, 0.0), (1.297, 7.635, 0.0), (1.272, 7.629, 0.0), (1.249, 7.621, 0.0), (1.228, 7.611, 0.0), (1.21, 7.599, 0.0), (1.195, 7.584, 0.0), (1.182, 7.568, 0.0), (1.171, 7.55, 0.0), (1.164, 7.53, 0.0), (1.159, 7.508, 0.0), (1.158, 7.485, 0.0), (1.158, 7.477, 0.0), (1.158, 7.469, 0.0), (1.159, 7.461, 0.0), (1.16, 7.454, 0.0), (1.162, 7.446, 0.0), (1.164, 7.439, 0.0), (1.166, 7.432, 0.0), (1.168, 7.426, 0.0), (1.171, 7.419, 0.0), (1.174, 7.413, 0.0), (1.178, 7.407, 0.0), (1.182, 7.401, 0.0), (1.186, 7.395, 0.0), (1.191, 7.39, 0.0), (1.196, 7.384, 0.0), (1.201, 7.379, 0.0), (1.207, 7.374, 0.0), (1.213, 7.369, 0.0), (1.22, 7.364, 0.0), (1.226, 7.36, 0.0), (1.233, 7.356, 0.0), (1.241, 7.352, 0.0), (1.249, 7.348, 0.0), (1.257, 7.344, 0.0), (1.257, 7.342, 0.0), (1.246, 7.339, 0.0), (1.236, 7.336, 0.0), (1.227, 7.332, 0.0), (1.219, 7.328, 0.0), (1.212, 7.323, 0.0), (1.205, 7.317, 0.0), (1.199, 7.311, 0.0), (1.194, 7.305, 0.0), (1.191, 7.299, 0.0), (1.188, 7.292, 0.0), (1.186, 7.285, 0.0), (1.186, 7.278, 0.0), (1.186, 7.273, 0.0), (1.187, 7.268, 0.0), (1.188, 7.263, 0.0), (1.19, 7.259, 0.0), (1.193, 7.254, 0.0), (1.197, 7.249, 0.0), (1.201, 7.245, 0.0), (1.205, 7.24, 0.0), (1.211, 7.235, 0.0), (1.217, 7.231, 0.0), (1.223, 7.226, 0.0), (1.231, 7.221, 0.0), (1.212, 7.216, 0.0), (1.195, 7.21, 0.0), (1.18, 7.203, 0.0), (1.167, 7.195, 0.0), (1.155, 7.186, 0.0), (1.145, 7.177, 0.0), (1.136, 7.166, 0.0), (1.13, 7.154, 0.0), (1.124, 7.142, 0.0), (1.121, 7.128, 0.0), (1.118, 7.113, 0.0), (1.118, 7.097, 0.0), (1.119, 7.078, 0.0), (1.125, 7.06, 0.0), (1.133, 7.043, 0.0), (1.144, 7.027, 0.0), (1.159, 7.012, 0.0), (1.176, 6.999, 0.0), (1.195, 6.988, 0.0), (1.217, 6.979, 0.0), (1.241, 6.971, 0.0), (1.267, 6.966, 0.0), (1.295, 6.962, 0.0), (1.325, 6.961, 0.0), (1.357, 6.962, 0.0), (1.387, 6.966, 0.0), (1.414, 6.971, 0.0), (1.439, 6.978, 0.0), (1.461, 6.988, 0.0), (1.481, 6.999, 0.0), (1.497, 7.012, 0.0), (1.511, 7.027, 0.0), (1.522, 7.044, 0.0), (1.53, 7.063, 0.0), (1.535, 7.083, 0.0), (1.537, 7.104, 0.0), (1.536, 7.118, 0.0), (1.534, 7.132, 0.0), (1.53, 7.145, 0.0), (1.524, 7.158, 0.0), (1.517, 7.17, 0.0), (1.508, 7.181, 0.0), (1.496, 7.191, 0.0), (1.483, 7.201, 0.0), (1.467, 7.21, 0.0), (1.45, 7.217, 0.0), (1.429, 7.224, 0.0), (1.407, 7.229, 0.0), (1.385, 7.234, 0.0), (1.365, 7.238, 0.0), (1.347, 7.242, 0.0), (1.331, 7.247, 0.0), (1.317, 7.251, 0.0), (1.304, 7.255, 0.0), (1.294, 7.26, 0.0), (1.285, 7.265, 0.0), (1.278, 7.27, 0.0), (1.274, 7.275, 0.0), (1.271, 7.281, 0.0), (1.27, 7.287, 0.0), (1.272, 7.299, 0.0), (1.279, 7.307, 0.0), (1.29, 7.314, 0.0), (1.303, 7.318, 0.0), (1.32, 7.322, 0.0), (1.338, 7.325, 0.0), (1.358, 7.329, 0.0), (1.378, 7.333, 0.0), (1.398, 7.339, 0.0), (1.417, 7.347, 0.0), (1.435, 7.358, 0.0), (1.452, 7.372, 0.0), (1.457, 7.378, 0.0), (1.462, 7.384, 0.0), (1.467, 7.392, 0.0), (1.472, 7.399, 0.0), (1.476, 7.408, 0.0), (1.481, 7.417, 0.0), (1.484, 7.426, 0.0), (1.487, 7.435, 0.0), (1.49, 7.445, 0.0), (1.492, 7.454, 0.0), (1.493, 7.464, 0.0), (1.494, 7.473, 0.0), (1.493, 7.482, 0.0), (1.493, 7.491, 0.0), (1.491, 7.5, 0.0), (1.489, 7.508, 0.0), (1.487, 7.516, 0.0), (1.483, 7.523, 0.0), (1.479, 7.531, 0.0), (1.474, 7.539, 0.0), (1.469, 7.546, 0.0), (1.462, 7.554, 0.0), (1.455, 7.563, 0.0), (1.447, 7.571, 0.0), (1.539, 7.571, 0.0), (1.414, 7.484, 0.0), (1.413, 7.472, 0.0), (1.411, 7.461, 0.0), (1.407, 7.45, 0.0), (1.402, 7.441, 0.0), (1.396, 7.432, 0.0), (1.389, 7.424, 0.0), (1.381, 7.417, 0.0), (1.372, 7.411, 0.0), (1.362, 7.406, 0.0), (1.351, 7.403, 0.0), (1.34, 7.401, 0.0), (1.328, 7.4, 0.0), (1.315, 7.401, 0.0), (1.302, 7.403, 0.0), (1.291, 7.406, 0.0), (1.28, 7.41, 0.0), (1.271, 7.416, 0.0), (1.262, 7.423, 0.0), (1.255, 7.43, 0.0), (1.249, 7.439, 0.0), (1.244, 7.449, 0.0), (1.241, 7.459, 0.0), (1.238, 7.47, 0.0), (1.238, 7.482, 0.0), (1.238, 7.493, 0.0), (1.241, 7.503, 0.0), (1.245, 7.513, 0.0), (1.25, 7.523, 0.0), (1.256, 7.531, 0.0), (1.264, 7.539, 0.0), (1.272, 7.546, 0.0), (1.282, 7.552, 0.0), (1.292, 7.557, 0.0), (1.303, 7.56, 0.0), (1.315, 7.562, 0.0), (1.327, 7.563, 0.0), (1.338, 7.562, 0.0), (1.349, 7.56, 0.0), (1.36, 7.557, 0.0), (1.37, 7.552, 0.0), (1.379, 7.546, 0.0), (1.388, 7.54, 0.0), (1.395, 7.532, 0.0), (1.402, 7.524, 0.0), (1.407, 7.515, 0.0), (1.41, 7.505, 0.0), (1.413, 7.495, 0.0), (1.451, 7.097, 0.0), (1.45, 7.087, 0.0), (1.447, 7.078, 0.0), (1.442, 7.07, 0.0), (1.436, 7.062, 0.0), (1.428, 7.055, 0.0), (1.418, 7.049, 0.0), (1.406, 7.044, 0.0), (1.393, 7.04, 0.0), (1.379, 7.037, 0.0), (1.363, 7.034, 0.0), (1.345, 7.033, 0.0), (1.327, 7.032, 0.0), (1.307, 7.033, 0.0), (1.289, 7.034, 0.0), (1.273, 7.037, 0.0), (1.258, 7.04, 0.0), (1.245, 7.044, 0.0), (1.234, 7.05, 0.0), (1.224, 7.056, 0.0), (1.216, 7.063, 0.0), (1.21, 7.071, 0.0), (1.205, 7.08, 0.0), (1.203, 7.09, 0.0), (1.202, 7.101, 0.0), (1.203, 7.111, 0.0), (1.205, 7.12, 0.0), (1.209, 7.129, 0.0), (1.215, 7.137, 0.0), (1.222, 7.144, 0.0), (1.23, 7.15, 0.0), (1.24, 7.156, 0.0), (1.251, 7.16, 0.0), (1.262, 7.164, 0.0), (1.275, 7.167, 0.0), (1.289, 7.169, 0.0), (1.304, 7.169, 0.0), (1.318, 7.169, 0.0), (1.334, 7.168, 0.0), (1.35, 7.166, 0.0), (1.366, 7.163, 0.0), (1.382, 7.159, 0.0), (1.398, 7.154, 0.0), (1.412, 7.148, 0.0), (1.425, 7.141, 0.0), (1.435, 7.132, 0.0), (1.444, 7.122, 0.0), (1.449, 7.111, 0.0), (1.053, 7.64, 0.0), (0.9636, 7.64, 0.0), (0.9636, 7.191, 0.0), (1.053, 7.191, 0.0), (1.062, 7.776, 0.0), (1.061, 7.783, 0.0), (1.06, 7.79, 0.0), (1.057, 7.797, 0.0), (1.054, 7.803, 0.0), (1.051, 7.808, 0.0), (1.046, 7.813, 0.0), (1.041, 7.818, 0.0), (1.035, 7.822, 0.0), (1.029, 7.825, 0.0), (1.023, 7.827, 0.0), (1.016, 7.829, 0.0), (1.009, 7.829, 0.0), (1.002, 7.829, 0.0), (0.9947, 7.827, 0.0), (0.9881, 7.825, 0.0), (0.982, 7.822, 0.0), (0.9764, 7.818, 0.0), (0.9713, 7.813, 0.0), (0.9668, 7.808, 0.0), (0.9629, 7.803, 0.0), (0.9598, 7.797, 0.0), (0.9576, 7.79, 0.0), (0.9561, 7.783, 0.0), (0.9556, 7.776, 0.0), (0.9561, 7.769, 0.0), (0.9576, 7.762, 0.0), (0.9598, 7.756, 0.0), (0.9629, 7.749, 0.0), (0.9668, 7.744, 0.0), (0.9713, 7.739, 0.0), (0.9764, 7.734, 0.0), (0.982, 7.73, 0.0), (0.9881, 7.727, 0.0), (0.9947, 7.725, 0.0), (1.002, 7.724, 0.0), (1.009, 7.723, 0.0), (1.016, 7.724, 0.0), (1.023, 7.725, 0.0), (1.029, 7.727, 0.0), (1.035, 7.73, 0.0), (1.041, 7.734, 0.0), (1.046, 7.739, 0.0), (1.051, 7.744, 0.0), (1.054, 7.749, 0.0), (1.057, 7.756, 0.0), (1.06, 7.762, 0.0), (1.061, 7.769, 0.0), (0.8396, 7.834, 0.0), (0.8276, 7.842, 0.0), (0.8153, 7.849, 0.0), (0.803, 7.855, 0.0), (0.7905, 7.861, 0.0), (0.7779, 7.866, 0.0), (0.7651, 7.87, 0.0), (0.7524, 7.874, 0.0), (0.7395, 7.877, 0.0), (0.7266, 7.879, 0.0), (0.7136, 7.881, 0.0), (0.7006, 7.882, 0.0), (0.6876, 7.882, 0.0), (0.6573, 7.881, 0.0), (0.6289, 7.876, 0.0), (0.6026, 7.869, 0.0), (0.5784, 7.86, 0.0), (0.5566, 7.847, 0.0), (0.5373, 7.833, 0.0), (0.5205, 7.816, 0.0), (0.5065, 7.797, 0.0), (0.4954, 7.775, 0.0), (0.4873, 7.752, 0.0), (0.4823, 7.727, 0.0), (0.4806, 7.7, 0.0), (0.4865, 7.657, 0.0), (0.5025, 7.619, 0.0), (0.5267, 7.587, 0.0), (0.5571, 7.559, 0.0), (0.5916, 7.534, 0.0), (0.6281, 7.511, 0.0), (0.6647, 7.489, 0.0), (0.6992, 7.466, 0.0), (0.7296, 7.443, 0.0), (0.7538, 7.418, 0.0), (0.7698, 7.389, 0.0), (0.7756, 7.356, 0.0), (0.7749, 7.346, 0.0), (0.7727, 7.337, 0.0), (0.769, 7.327, 0.0), (0.7638, 7.317, 0.0), (0.757, 7.308, 0.0), (0.7486, 7.299, 0.0), (0.7387, 7.291, 0.0), (0.7272, 7.284, 0.0), (0.7141, 7.278, 0.0), (0.6993, 7.274, 0.0), (0.6828, 7.271, 0.0), (0.6646, 7.27, 0.0), (0.648, 7.271, 0.0), (0.6315, 7.273, 0.0), (0.6153, 7.277, 0.0), (0.5993, 7.282, 0.0), (0.5836, 7.288, 0.0), (0.5683, 7.296, 0.0), (0.5533, 7.305, 0.0), (0.5386, 7.315, 0.0), (0.5244, 7.327, 0.0), (0.5107, 7.34, 0.0), (0.4974, 7.354, 0.0), (0.4846, 7.369, 0.0), (0.4846, 7.245, 0.0), (0.499, 7.235, 0.0), (0.5134, 7.226, 0.0), (0.5281, 7.217, 0.0), (0.5431, 7.21, 0.0), (0.5583, 7.203, 0.0), (0.5738, 7.197, 0.0), (0.5896, 7.193, 0.0), (0.6059, 7.189, 0.0), (0.6226, 7.186, 0.0), (0.6398, 7.184, 0.0), (0.6574, 7.183, 0.0), (0.6756, 7.182, 0.0), (0.7025, 7.184, 0.0), (0.728, 7.188, 0.0), (0.7519, 7.196, 0.0), (0.7741, 7.206, 0.0), (0.7943, 7.219, 0.0), (0.8124, 7.234, 0.0), (0.8282, 7.252, 0.0), (0.8416, 7.272, 0.0), (0.8523, 7.293, 0.0), (0.8601, 7.316, 0.0), (0.865, 7.341, 0.0), (0.8666, 7.367, 0.0), (0.8608, 7.417, 0.0), (0.8448, 7.459, 0.0), (0.8206, 7.494, 0.0), (0.7902, 7.524, 0.0), (0.7557, 7.55, 0.0), (0.7191, 7.572, 0.0), (0.6826, 7.593, 0.0), (0.6481, 7.613, 0.0), (0.6177, 7.634, 0.0), (0.5935, 7.657, 0.0), (0.5775, 7.683, 0.0), (0.5716, 7.713, 0.0), (0.5726, 7.725, 0.0), (0.5753, 7.736, 0.0), (0.5797, 7.746, 0.0), (0.5856, 7.755, 0.0), (0.5931, 7.764, 0.0), (0.602, 7.772, 0.0), (0.6122, 7.778, 0.0), (0.6236, 7.784, 0.0), (0.6362, 7.788, 0.0), (0.6498, 7.791, 0.0), (0.6643, 7.793, 0.0), (0.6796, 7.794, 0.0), (0.6914, 7.794, 0.0), (0.7034, 7.793, 0.0), (0.7159, 7.791, 0.0), (0.7287, 7.788, 0.0), (0.7418, 7.784, 0.0), (0.7551, 7.779, 0.0), (0.7688, 7.773, 0.0), (0.7826, 7.766, 0.0), (0.7966, 7.757, 0.0), (0.8109, 7.747, 0.0), (0.8252, 7.736, 0.0), (0.8396, 7.723, 0.0), (0.1016, 7.612, 0.0), (0.08998, 7.618, 0.0), (0.07847, 7.624, 0.0), (0.0671, 7.628, 0.0), (0.05587, 7.633, 0.0), (0.04476, 7.637, 0.0), (0.03377, 7.64, 0.0), (0.02288, 7.643, 0.0), (0.01209, 7.645, 0.0), (0.001381, 7.647, 0.0), (-0.009256, 7.648, 0.0), (-0.01983, 7.649, 0.0), (-0.03035, 7.649, 0.0), (-0.05217, 7.648, 0.0), (-0.07257, 7.645, 0.0), (-0.09145, 7.641, 0.0), (-0.1087, 7.634, 0.0), (-0.1243, 7.626, 0.0), (-0.1381, 7.617, 0.0), (-0.15, 7.605, 0.0), (-0.16, 7.593, 0.0), (-0.1679, 7.578, 0.0), (-0.1736, 7.563, 0.0), (-0.1772, 7.545, 0.0), (-0.1784, 7.527, 0.0), (-0.1742, 7.499, 0.0), (-0.1628, 7.473, 0.0), (-0.1455, 7.451, 0.0), (-0.1239, 7.431, 0.0), (-0.09936, 7.413, 0.0), (-0.07335, 7.397, 0.0), (-0.04735, 7.382, 0.0), (-0.0228, 7.368, 0.0), (-0.001166, 7.354, 0.0), (0.01609, 7.34, 0.0), (0.02751, 7.326, 0.0), (0.03165, 7.311, 0.0), (0.03104, 7.303, 0.0), (0.02926, 7.296, 0.0), (0.0264, 7.29, 0.0), (0.02254, 7.284, 0.0), (0.01776, 7.279, 0.0), (0.01215, 7.274, 0.0), (0.005786, 7.27, 0.0), (-0.001242, 7.267, 0.0), (-0.008853, 7.264, 0.0), (-0.01696, 7.262, 0.0), (-0.02549, 7.261, 0.0), (-0.03435, 7.26, 0.0), (-0.0437, 7.261, 0.0), (-0.05371, 7.262, 0.0), (-0.06435, 7.264, 0.0), (-0.07558, 7.267, 0.0), (-0.08734, 7.27, 0.0), (-0.0996, 7.275, 0.0), (-0.1123, 7.28, 0.0), (-0.1255, 7.286, 0.0), (-0.139, 7.293, 0.0), (-0.1528, 7.301, 0.0), (-0.167, 7.31, 0.0), (-0.1814, 7.319, 0.0), (-0.1814, 7.223, 0.0), (-0.1672, 7.216, 0.0), (-0.1535, 7.21, 0.0), (-0.1402, 7.204, 0.0), (-0.1274, 7.199, 0.0), (-0.1147, 7.195, 0.0), (-0.1022, 7.191, 0.0), (-0.08981, 7.188, 0.0), (-0.07735, 7.186, 0.0), (-0.06478, 7.184, 0.0), (-0.05198, 7.183, 0.0), (-0.03887, 7.182, 0.0), (-0.02535, 7.182, 0.0), (-0.004585, 7.183, 0.0), (0.01512, 7.186, 0.0), (0.03363, 7.192, 0.0), (0.05079, 7.199, 0.0), (0.06647, 7.208, 0.0), (0.08052, 7.218, 0.0), (0.0928, 7.231, 0.0), (0.1032, 7.245, 0.0), (0.1115, 7.26, 0.0), (0.1176, 7.277, 0.0), (0.1214, 7.295, 0.0), (0.1226, 7.314, 0.0), (0.1221, 7.325, 0.0), (0.1203, 7.336, 0.0), (0.1173, 7.346, 0.0), (0.1129, 7.356, 0.0), (0.1071, 7.366, 0.0), (0.0999, 7.376, 0.0), (0.09111, 7.386, 0.0), (0.08072, 7.396, 0.0), (0.06865, 7.406, 0.0), (0.05482, 7.417, 0.0), (0.03918, 7.428, 0.0), (0.02165, 7.44, 0.0), (0.002907, 7.451, 0.0), (-0.01386, 7.461, 0.0), (-0.02871, 7.471, 0.0), (-0.04172, 7.479, 0.0), (-0.05296, 7.487, 0.0), (-0.06248, 7.495, 0.0), (-0.07035, 7.502, 0.0), (-0.07665, 7.508, 0.0), (-0.08143, 7.514, 0.0), (-0.08477, 7.52, 0.0), (-0.08672, 7.525, 0.0), (-0.08735, 7.53, 0.0), (-0.08688, 7.536, 0.0), (-0.08548, 7.541, 0.0), (-0.0832, 7.547, 0.0), (-0.08006, 7.551, 0.0), (-0.0761, 7.556, 0.0), (-0.07135, 7.56, 0.0), (-0.06586, 7.563, 0.0), (-0.05965, 7.566, 0.0), (-0.05276, 7.568, 0.0), (-0.04522, 7.57, 0.0), (-0.03708, 7.571, 0.0), (-0.02835, 7.571, 0.0), (-0.01982, 7.571, 0.0), (-0.01074, 7.57, 0.0), (-0.00115, 7.568, 0.0), (0.008906, 7.566, 0.0), (0.01939, 7.563, 0.0), (0.03027, 7.56, 0.0), (0.04151, 7.556, 0.0), (0.05305, 7.551, 0.0), (0.06488, 7.545, 0.0), (0.07695, 7.539, 0.0), (0.08922, 7.532, 0.0), (0.1016, 7.524, 0.0), (-0.5724, 7.64, 0.0), (-0.6614, 7.64, 0.0), (-0.6614, 7.191, 0.0), (-0.5724, 7.191, 0.0), (-0.5724, 7.513, 0.0), (-0.5621, 7.524, 0.0), (-0.5522, 7.534, 0.0), (-0.5426, 7.543, 0.0), (-0.5333, 7.551, 0.0), (-0.5242, 7.558, 0.0), (-0.5152, 7.563, 0.0), (-0.5063, 7.568, 0.0), (-0.4974, 7.572, 0.0), (-0.4884, 7.575, 0.0), (-0.4793, 7.577, 0.0), (-0.4699, 7.578, 0.0), (-0.4604, 7.578, 0.0), (-0.4473, 7.577, 0.0), (-0.4351, 7.575, 0.0), (-0.4238, 7.57, 0.0), (-0.4135, 7.565, 0.0), (-0.4043, 7.557, 0.0), (-0.3961, 7.548, 0.0), (-0.389, 7.538, 0.0), (-0.3832, 7.527, 0.0), (-0.3785, 7.514, 0.0), (-0.3751, 7.5, 0.0), (-0.3731, 7.485, 0.0), (-0.3724, 7.469, 0.0), (-0.3724, 7.191, 0.0), (-0.2834, 7.191, 0.0), (-0.2834, 7.468, 0.0), (-0.2847, 7.498, 0.0), (-0.2888, 7.524, 0.0), (-0.2953, 7.548, 0.0), (-0.3041, 7.57, 0.0), (-0.3151, 7.589, 0.0), (-0.328, 7.605, 0.0), (-0.3426, 7.618, 0.0), (-0.3589, 7.63, 0.0), (-0.3766, 7.638, 0.0), (-0.3955, 7.644, 0.0), (-0.4155, 7.648, 0.0), (-0.4364, 7.649, 0.0), (-0.4488, 7.649, 0.0), (-0.4613, 7.647, 0.0), (-0.4736, 7.645, 0.0), (-0.4858, 7.641, 0.0), (-0.4977, 7.637, 0.0), (-0.5094, 7.631, 0.0), (-0.5207, 7.625, 0.0), (-0.5316, 7.618, 0.0), (-0.5421, 7.61, 0.0), (-0.5521, 7.601, 0.0), (-0.5615, 7.591, 0.0), (-0.5704, 7.581, 0.0), (-0.5724, 7.581, 0.0), (-0.7384, 7.271, 0.0), (-0.7433, 7.267, 0.0), (-0.7482, 7.264, 0.0), (-0.7529, 7.261, 0.0), (-0.7574, 7.258, 0.0), (-0.7618, 7.256, 0.0), (-0.766, 7.253, 0.0), (-0.7699, 7.252, 0.0), (-0.7736, 7.25, 0.0), (-0.777, 7.249, 0.0), (-0.7801, 7.248, 0.0), (-0.7829, 7.247, 0.0), (-0.7854, 7.247, 0.0), (-0.788, 7.247, 0.0), (-0.7904, 7.248, 0.0), (-0.7927, 7.248, 0.0), (-0.7946, 7.249, 0.0), (-0.7964, 7.251, 0.0), (-0.798, 7.252, 0.0), (-0.7993, 7.254, 0.0), (-0.8004, 7.257, 0.0), (-0.8012, 7.259, 0.0), (-0.8019, 7.263, 0.0), (-0.8022, 7.266, 0.0), (-0.8024, 7.27, 0.0), (-0.8024, 7.501, 0.0), (-0.8038, 7.525, 0.0), (-0.8081, 7.547, 0.0), (-0.815, 7.567, 0.0), (-0.8244, 7.585, 0.0), (-0.836, 7.6, 0.0), (-0.8497, 7.613, 0.0), (-0.8653, 7.624, 0.0), (-0.8826, 7.633, 0.0), (-0.9015, 7.64, 0.0), (-0.9217, 7.645, 0.0), (-0.943, 7.648, 0.0), (-0.9654, 7.649, 0.0), (-0.9813, 7.649, 0.0), (-0.9965, 7.647, 0.0), (-1.011, 7.645, 0.0), (-1.025, 7.642, 0.0), (-1.038, 7.639, 0.0), (-1.051, 7.634, 0.0), (-1.063, 7.628, 0.0), (-1.075, 7.622, 0.0), (-1.085, 7.615, 0.0), (-1.096, 7.607, 0.0), (-1.105, 7.598, 0.0), (-1.114, 7.588, 0.0), (-1.114, 7.491, 0.0), (-1.103, 7.503, 0.0), (-1.092, 7.514, 0.0), (-1.081, 7.524, 0.0), (-1.069, 7.533, 0.0), (-1.058, 7.541, 0.0), (-1.046, 7.547, 0.0), (-1.034, 7.553, 0.0), (-1.021, 7.557, 0.0), (-1.009, 7.561, 0.0), (-0.9969, 7.563, 0.0), (-0.9846, 7.565, 0.0), (-0.9724, 7.565, 0.0), (-0.9594, 7.565, 0.0), (-0.9476, 7.563, 0.0), (-0.9369, 7.561, 0.0), (-0.9274, 7.557, 0.0), (-0.9189, 7.552, 0.0), (-0.9116, 7.547, 0.0), (-0.9054, 7.54, 0.0), (-0.9004, 7.531, 0.0), (-0.8964, 7.522, 0.0), (-0.8936, 7.511, 0.0), (-0.8919, 7.499, 0.0), (-0.8914, 7.486, 0.0), (-0.8914, 7.462, 0.0), (-0.9704, 7.434, 0.0), (-0.9885, 7.428, 0.0), (-1.007, 7.421, 0.0), (-1.025, 7.413, 0.0), (-1.042, 7.406, 0.0), (-1.059, 7.397, 0.0), (-1.074, 7.387, 0.0), (-1.088, 7.375, 0.0), (-1.1, 7.363, 0.0), (-1.11, 7.348, 0.0), (-1.117, 7.332, 0.0), (-1.122, 7.313, 0.0), (-1.123, 7.292, 0.0), (-1.122, 7.278, 0.0), (-1.12, 7.264, 0.0), (-1.115, 7.25, 0.0), (-1.11, 7.238, 0.0), (-1.102, 7.226, 0.0), (-1.093, 7.215, 0.0), (-1.083, 7.206, 0.0), (-1.071, 7.198, 0.0), (-1.058, 7.191, 0.0), (-1.044, 7.186, 0.0), (-1.029, 7.183, 0.0), (-1.013, 7.182, 0.0), (-1.003, 7.182, 0.0), (-0.9929, 7.183, 0.0), (-0.9826, 7.185, 0.0), (-0.9724, 7.187, 0.0), (-0.9622, 7.19, 0.0), (-0.9521, 7.193, 0.0), (-0.942, 7.198, 0.0), (-0.9319, 7.202, 0.0), (-0.9219, 7.208, 0.0), (-0.912, 7.214, 0.0), (-0.9021, 7.221, 0.0), (-0.8924, 7.228, 0.0), (-0.8901, 7.22, 0.0), (-0.8872, 7.214, 0.0), (-0.8838, 7.207, 0.0), (-0.8798, 7.202, 0.0), (-0.8752, 7.197, 0.0), (-0.87, 7.193, 0.0), (-0.8641, 7.19, 0.0), (-0.8575, 7.187, 0.0), (-0.8503, 7.185, 0.0), (-0.8424, 7.183, 0.0), (-0.8337, 7.182, 0.0), (-0.8244, 7.182, 0.0), (-0.8176, 7.182, 0.0), (-0.8111, 7.183, 0.0), (-0.8049, 7.184, 0.0), (-0.7987, 7.185, 0.0), (-0.7926, 7.187, 0.0), (-0.7862, 7.189, 0.0), (-0.7796, 7.192, 0.0), (-0.7726, 7.196, 0.0), (-0.7652, 7.2, 0.0), (-0.757, 7.205, 0.0), (-0.7481, 7.211, 0.0), (-0.7384, 7.217, 0.0), (-0.8914, 7.282, 0.0), (-0.8974, 7.277, 0.0), (-0.9035, 7.271, 0.0), (-0.9097, 7.267, 0.0), (-0.916, 7.262, 0.0), (-0.9224, 7.258, 0.0), (-0.9289, 7.255, 0.0), (-0.9354, 7.252, 0.0), (-0.942, 7.25, 0.0), (-0.9487, 7.248, 0.0), (-0.9555, 7.246, 0.0), (-0.9624, 7.245, 0.0), (-0.9694, 7.245, 0.0), (-0.9784, 7.246, 0.0), (-0.9869, 7.247, 0.0), (-0.995, 7.25, 0.0), (-1.002, 7.253, 0.0), (-1.009, 7.258, 0.0), (-1.015, 7.263, 0.0), (-1.021, 7.269, 0.0), (-1.025, 7.275, 0.0), (-1.029, 7.283, 0.0), (-1.031, 7.291, 0.0), (-1.033, 7.299, 0.0), (-1.033, 7.308, 0.0), (-1.032, 7.321, 0.0), (-1.028, 7.332, 0.0), (-1.022, 7.343, 0.0), (-1.013, 7.353, 0.0), (-1.003, 7.362, 0.0), (-0.9909, 7.371, 0.0), (-0.9771, 7.379, 0.0), (-0.9619, 7.386, 0.0), (-0.9456, 7.393, 0.0), (-0.9283, 7.4, 0.0), (-0.9101, 7.407, 0.0), (-0.8914, 7.413, 0.0), (-1.225, 7.873, 0.0), (-1.323, 7.873, 0.0), (-1.323, 7.576, 0.0), (-1.705, 7.576, 0.0), (-1.705, 7.873, 0.0), (-1.803, 7.873, 0.0), (-1.803, 7.191, 0.0), (-1.705, 7.191, 0.0), (-1.705, 7.488, 0.0), (-1.323, 7.488, 0.0), (-1.323, 7.191, 0.0), (-1.225, 7.191, 0.0)], [], [(2, 0, 1), (2, 3, 0), (6, 4, 5), (6, 163, 4), (7, 163, 6), (8, 163, 7), (9, 163, 8), (10, 163, 9), (11, 163, 10), (12, 163, 11), (13, 162, 12), (162, 163, 12), (13, 161, 162), (14, 199, 13), (199, 200, 13), (200, 161, 13), (201, 161, 200), (201, 160, 161), (202, 160, 201), (14, 198, 199), (203, 160, 202), (14, 197, 198), (204, 160, 203), (14, 196, 197), (204, 159, 160), (205, 159, 204), (14, 195, 196), (15, 195, 14), (206, 159, 205), (206, 158, 159), (15, 194, 195), (207, 158, 206), (15, 193, 194), (207, 157, 158), (208, 157, 207), (15, 192, 193), (208, 156, 157), (16, 192, 15), (209, 156, 208), (209, 155, 156), (16, 191, 192), (209, 154, 155), (210, 154, 209), (16, 190, 191), (17, 190, 16), (210, 153, 154), (211, 153, 210), (17, 189, 190), (211, 152, 153), (164, 152, 211), (17, 188, 189), (164, 151, 152), (18, 188, 17), (165, 151, 164), (165, 150, 151), (18, 187, 188), (19, 187, 18), (165, 149, 150), (166, 149, 165), (19, 186, 187), (20, 186, 19), (166, 148, 149), (21, 186, 20), (167, 148, 166), (21, 185, 186), (167, 147, 148), (22, 185, 21), (168, 147, 167), (22, 184, 185), (23, 184, 22), (168, 146, 147), (169, 146, 168), (24, 184, 23), (24, 183, 184), (169, 145, 146), (25, 183, 24), (170, 145, 169), (25, 182, 183), (26, 182, 25), (170, 144, 145), (171, 144, 170), (26, 181, 182), (27, 181, 26), (172, 144, 171), (172, 143, 144), (27, 180, 181), (28, 180, 27), (173, 143, 172), (28, 179, 180), (173, 142, 143), (29, 179, 28), (174, 142, 173), (29, 178, 179), (175, 142, 174), (29, 177, 178), (30, 177, 29), (176, 142, 175), (30, 176, 177), (30, 142, 176), (30, 141, 142), (31, 141, 30), (31, 140, 141), (32, 140, 31), (32, 139, 140), (33, 139, 32), (34, 139, 33), (34, 138, 139), (35, 138, 34), (35, 137, 138), (36, 137, 35), (37, 137, 36), (38, 137, 37), (38, 136, 137), (39, 136, 38), (40, 136, 39), (41, 136, 40), (41, 135, 136), (42, 135, 41), (43, 135, 42), (44, 135, 43), (44, 134, 135), (45, 134, 44), (45, 133, 134), (46, 133, 45), (46, 132, 133), (47, 132, 46), (47, 131, 132), (48, 131, 47), (48, 130, 131), (48, 129, 130), (49, 129, 48), (49, 128, 129), (50, 128, 49), (50, 127, 128), (51, 127, 50), (52, 127, 51), (52, 126, 127), (53, 126, 52), (53, 125, 126), (54, 125, 53), (54, 124, 125), (55, 124, 54), (55, 123, 124), (56, 123, 55), (56, 122, 123), (57, 122, 56), (57, 121, 122), (58, 121, 57), (58, 120, 121), (59, 120, 58), (59, 119, 120), (60, 119, 59), (60, 118, 119), (61, 118, 60), (61, 117, 118), (62, 117, 61), (62, 116, 117), (63, 116, 62), (63, 115, 116), (64, 115, 63), (64, 114, 115), (65, 114, 64), (65, 113, 114), (66, 113, 65), (66, 112, 113), (67, 112, 66), (67, 111, 112), (68, 111, 67), (69, 111, 68), (69, 110, 111), (70, 110, 69), (70, 109, 110), (71, 109, 70), (71, 108, 109), (72, 108, 71), (72, 107, 108), (73, 248, 72), (248, 107, 72), (248, 249, 107), (249, 106, 107), (73, 247, 248), (250, 106, 249), (73, 246, 247), (251, 106, 250), (73, 245, 246), (74, 245, 73), (252, 106, 251), (74, 244, 245), (253, 106, 252), (74, 243, 244), (254, 106, 253), (254, 105, 106), (74, 242, 243), (255, 105, 254), (75, 242, 74), (75, 241, 242), (256, 105, 255), (256, 104, 105), (75, 240, 241), (76, 240, 75), (257, 104, 256), (76, 239, 240), (258, 104, 257), (258, 103, 104), (76, 238, 239), (77, 238, 76), (259, 103, 258), (77, 237, 238), (259, 102, 103), (78, 237, 77), (78, 236, 237), (212, 102, 259), (212, 101, 102), (78, 235, 236), (79, 235, 78), (213, 101, 212), (79, 234, 235), (214, 101, 213), (214, 100, 101), (79, 233, 234), (215, 100, 214), (80, 233, 79), (80, 232, 233), (216, 100, 215), (80, 231, 232), (216, 99, 100), (217, 99, 216), (81, 231, 80), (81, 230, 231), (218, 99, 217), (81, 229, 230), (219, 99, 218), (81, 228, 229), (219, 98, 99), (220, 98, 219), (82, 228, 81), (82, 227, 228), (221, 98, 220), (82, 226, 227), (222, 98, 221), (82, 225, 226), (223, 98, 222), (82, 224, 225), (224, 98, 223), (82, 98, 224), (82, 97, 98), (83, 97, 82), (83, 96, 97), (84, 96, 83), (85, 96, 84), (85, 95, 96), (86, 95, 85), (86, 94, 95), (87, 94, 86), (87, 93, 94), (88, 93, 87), (88, 92, 93), (89, 92, 88), (89, 91, 92), (90, 91, 89), (277, 275, 276), (277, 274, 275), (278, 274, 277), (278, 273, 274), (279, 273, 278), (279, 272, 273), (280, 272, 279), (280, 271, 272), (281, 271, 280), (281, 270, 271), (282, 270, 281), (282, 269, 270), (283, 269, 282), (283, 268, 269), (284, 268, 283), (284, 267, 268), (285, 267, 284), (285, 266, 267), (286, 266, 285), (286, 265, 266), (287, 265, 286), (287, 264, 265), (288, 264, 287), (289, 264, 288), (289, 311, 264), (289, 310, 311), (290, 310, 289), (290, 309, 310), (291, 309, 290), (291, 308, 309), (292, 308, 291), (292, 307, 308), (293, 307, 292), (293, 306, 307), (294, 306, 293), (294, 305, 306), (295, 305, 294), (295, 304, 305), (296, 304, 295), (296, 303, 304), (297, 303, 296), (297, 302, 303), (298, 302, 297), (298, 301, 302), (299, 301, 298), (299, 300, 301), (262, 260, 261), (262, 263, 260), (325, 323, 324), (325, 322, 323), (325, 321, 322), (326, 321, 325), (326, 320, 321), (326, 319, 320), (327, 319, 326), (327, 318, 319), (327, 317, 318), (328, 317, 327), (328, 316, 317), (328, 315, 316), (329, 315, 328), (329, 314, 315), (329, 313, 314), (330, 313, 329), (330, 312, 313), (330, 425, 312), (425, 426, 312), (426, 427, 312), (427, 428, 312), (428, 429, 312), (429, 430, 312), (430, 431, 312), (431, 432, 312), (432, 433, 312), (331, 423, 330), (423, 424, 330), (424, 425, 330), (332, 421, 331), (421, 422, 331), (422, 423, 331), (333, 420, 332), (420, 421, 332), (333, 419, 420), (333, 418, 419), (333, 417, 418), (333, 416, 417), (333, 415, 416), (334, 415, 333), (334, 414, 415), (334, 413, 414), (334, 412, 413), (335, 412, 334), (335, 411, 412), (335, 410, 411), (336, 410, 335), (336, 409, 410), (336, 408, 409), (337, 408, 336), (337, 407, 408), (337, 406, 407), (338, 406, 337), (338, 405, 406), (339, 405, 338), (339, 404, 405), (339, 403, 404), (340, 403, 339), (340, 402, 403), (341, 402, 340), (341, 401, 402), (342, 401, 341), (342, 400, 401), (343, 400, 342), (343, 399, 400), (344, 399, 343), (345, 399, 344), (345, 398, 399), (346, 398, 345), (347, 398, 346), (347, 397, 398), (348, 397, 347), (373, 371, 372), (348, 396, 397), (349, 396, 348), (373, 370, 371), (350, 396, 349), (350, 395, 396), (373, 369, 370), (351, 395, 350), (373, 368, 369), (352, 395, 351), (353, 395, 352), (353, 394, 395), (373, 367, 368), (354, 394, 353), (373, 366, 367), (355, 394, 354), (373, 365, 366), (355, 393, 394), (356, 393, 355), (373, 364, 365), (357, 393, 356), (373, 363, 364), (358, 393, 357), (373, 362, 363), (359, 393, 358), (373, 361, 362), (359, 392, 393), (360, 392, 359), (373, 360, 361), (373, 392, 360), (373, 391, 392), (374, 391, 373), (375, 391, 374), (375, 390, 391), (376, 390, 375), (376, 389, 390), (377, 389, 376), (378, 389, 377), (378, 388, 389), (379, 388, 378), (380, 388, 379), (380, 387, 388), (381, 387, 380), (382, 387, 381), (382, 386, 387), (383, 386, 382), (384, 386, 383), (384, 385, 386), (447, 445, 446), (447, 444, 445), (448, 444, 447), (448, 443, 444), (448, 442, 443), (449, 442, 448), (449, 441, 442), (449, 440, 441), (450, 440, 449), (450, 439, 440), (450, 438, 439), (451, 438, 450), (451, 437, 438), (451, 436, 437), (452, 436, 451), (452, 435, 436), (452, 434, 435), (453, 434, 452), (453, 559, 434), (559, 560, 434), (560, 561, 434), (561, 562, 434), (562, 563, 434), (563, 564, 434), (564, 565, 434), (565, 566, 434), (566, 567, 434), (454, 557, 453), (557, 558, 453), (558, 559, 453), (455, 556, 454), (556, 557, 454), (456, 554, 455), (554, 555, 455), (555, 556, 455), (456, 553, 554), (456, 552, 553), (456, 551, 552), (456, 550, 551), (456, 549, 550), (457, 549, 456), (457, 548, 549), (457, 547, 548), (457, 546, 547), (457, 545, 546), (458, 545, 457), (458, 544, 545), (458, 543, 544), (458, 542, 543), (459, 542, 458), (459, 541, 542), (459, 540, 541), (459, 539, 540), (459, 538, 539), (459, 537, 538), (460, 537, 459), (460, 536, 537), (460, 535, 536), (460, 534, 535), (461, 534, 460), (461, 533, 534), (461, 532, 533), (461, 531, 532), (462, 531, 461), (462, 530, 531), (463, 530, 462), (463, 529, 530), (463, 528, 529), (464, 528, 463), (464, 527, 528), (465, 527, 464), (465, 526, 527), (465, 525, 526), (466, 525, 465), (466, 524, 525), (467, 524, 466), (467, 523, 524), (467, 522, 523), (468, 522, 467), (468, 521, 522), (469, 521, 468), (469, 520, 521), (470, 520, 469), (470, 519, 520), (495, 493, 494), (470, 518, 519), (471, 518, 470), (495, 492, 493), (472, 518, 471), (495, 491, 492), (473, 518, 472), (473, 517, 518), (495, 490, 491), (474, 517, 473), (495, 489, 490), (475, 517, 474), (495, 488, 489), (476, 517, 475), (476, 516, 517), (495, 487, 488), (477, 516, 476), (478, 516, 477), (495, 486, 487), (479, 516, 478), (495, 485, 486), (480, 516, 479), (495, 484, 485), (481, 516, 480), (495, 483, 484), (482, 516, 481), (495, 482, 483), (482, 515, 516), (495, 515, 482), (495, 514, 515), (495, 513, 514), (496, 513, 495), (496, 512, 513), (497, 512, 496), (498, 512, 497), (498, 511, 512), (499, 511, 498), (500, 511, 499), (500, 510, 511), (501, 510, 500), (501, 509, 510), (502, 509, 501), (503, 509, 502), (503, 508, 509), (504, 508, 503), (505, 508, 504), (505, 507, 508), (506, 507, 505), (612, 610, 611), (613, 610, 612), (613, 609, 610), (614, 609, 613), (615, 609, 614), (615, 608, 609), (616, 608, 615), (570, 568, 569), (570, 624, 568), (616, 607, 608), (617, 607, 616), (618, 607, 617), (618, 606, 607), (619, 606, 618), (619, 605, 606), (620, 605, 619), (621, 605, 620), (621, 604, 605), (622, 604, 621), (623, 604, 622), (623, 584, 604), (584, 603, 604), (570, 623, 624), (570, 572, 623), (572, 573, 623), (573, 574, 623), (574, 575, 623), (575, 576, 623), (576, 577, 623), (577, 578, 623), (578, 579, 623), (579, 580, 623), (580, 581, 623), (581, 582, 623), (582, 583, 623), (583, 584, 623), (585, 603, 584), (586, 603, 585), (587, 603, 586), (588, 603, 587), (588, 602, 603), (589, 602, 588), (590, 602, 589), (591, 602, 590), (591, 601, 602), (592, 601, 591), (593, 601, 592), (593, 600, 601), (594, 600, 593), (570, 571, 572), (595, 600, 594), (595, 599, 600), (596, 599, 595), (597, 599, 596), (597, 598, 599), (663, 661, 662), (664, 661, 663), (664, 660, 661), (665, 660, 664), (666, 660, 665), (666, 659, 660), (667, 659, 666), (667, 658, 659), (668, 658, 667), (669, 658, 668), (669, 657, 658), (670, 657, 669), (670, 656, 657), (671, 656, 670), (672, 656, 671), (672, 655, 656), (673, 655, 672), (673, 654, 655), (674, 654, 673), (675, 676, 674), (676, 677, 674), (677, 678, 674), (678, 679, 674), (679, 680, 674), (680, 681, 674), (681, 682, 674), (682, 683, 674), (683, 684, 674), (684, 685, 674), (685, 654, 674), (685, 686, 654), (686, 687, 654), (687, 653, 654), (687, 688, 653), (688, 652, 653), (689, 652, 688), (690, 652, 689), (691, 652, 690), (692, 652, 691), (693, 652, 692), (693, 651, 652), (694, 651, 693), (695, 651, 694), (696, 651, 695), (696, 650, 651), (697, 650, 696), (698, 650, 697), (698, 649, 650), (699, 649, 698), (700, 649, 699), (701, 798, 700), (798, 649, 700), (702, 798, 701), (703, 798, 702), (704, 798, 703), (705, 798, 704), (705, 797, 798), (762, 649, 798), (705, 796, 797), (706, 796, 705), (706, 795, 796), (707, 795, 706), (707, 794, 795), (708, 794, 707), (708, 793, 794), (708, 792, 793), (709, 792, 708), (709, 791, 792), (710, 791, 709), (710, 790, 791), (710, 789, 790), (711, 789, 710), (711, 788, 789), (711, 787, 788), (712, 787, 711), (712, 786, 787), (713, 786, 712), (713, 785, 786), (713, 784, 785), (714, 784, 713), (714, 783, 784), (714, 782, 783), (763, 649, 762), (715, 782, 714), (764, 649, 763), (715, 781, 782), (765, 649, 764), (626, 761, 625), (765, 648, 649), (715, 780, 781), (627, 761, 626), (766, 648, 765), (766, 647, 648), (628, 761, 627), (716, 780, 715), (716, 779, 780), (766, 646, 647), (767, 646, 766), (629, 761, 628), (767, 645, 646), (768, 645, 767), (630, 761, 629), (716, 778, 779), (768, 644, 645), (631, 761, 630), (769, 644, 768), (769, 643, 644), (632, 761, 631), (716, 777, 778), (769, 642, 643), (770, 642, 769), (633, 761, 632), (770, 641, 642), (717, 777, 716), (634, 761, 633), (717, 776, 777), (771, 641, 770), (771, 640, 641), (635, 761, 634), (771, 639, 640), (636, 761, 635), (772, 639, 771), (772, 638, 639), (637, 761, 636), (772, 637, 638), (717, 775, 776), (772, 761, 637), (773, 761, 772), (717, 774, 775), (774, 761, 773), (717, 737, 774), (737, 761, 774), (718, 737, 717), (718, 736, 737), (738, 761, 737), (719, 736, 718), (719, 735, 736), (739, 761, 738), (739, 760, 761), (720, 735, 719), (720, 734, 735), (740, 760, 739), (740, 759, 760), (720, 733, 734), (741, 759, 740), (721, 733, 720), (741, 758, 759), (721, 732, 733), (742, 758, 741), (742, 757, 758), (722, 732, 721), (722, 731, 732), (743, 757, 742), (743, 756, 757), (722, 730, 731), (744, 756, 743), (744, 755, 756), (723, 730, 722), (723, 729, 730), (745, 755, 744), (745, 754, 755), (723, 728, 729), (745, 753, 754), (746, 753, 745), (724, 728, 723), (746, 752, 753), (724, 727, 728), (747, 752, 746), (747, 751, 752), (724, 726, 727), (748, 751, 747), (725, 726, 724), (748, 750, 751), (749, 750, 748), (805, 803, 804), (805, 802, 803), (801, 799, 800), (801, 810, 799), (805, 807, 802), (807, 801, 802), (807, 808, 801), (808, 810, 801), (805, 806, 807), (809, 810, 808)])
me_text.materials.append(mat_text)
me_text.use_remesh_preserve_volume = False
me_text.use_remesh_preserve_attributes = False
me_text.use_mirror_vertex_groups = False
me_text.update()

# ---- objects
ob_stuhl_gestell = bpy.data.objects.new('stuhl_gestell', me_cube)
ob_light = bpy.data.objects.new('Light', light_light)
ob_camera = bpy.data.objects.new('Camera', cam_camera)
ob_streben_seite = bpy.data.objects.new('streben_seite', me_cylinder)
ob_kreuz01 = bpy.data.objects.new('kreuz01', me_cube_001)
ob_kreuz02 = bpy.data.objects.new('kreuz02', me_cube_002)
ob_stoff_sitz = bpy.data.objects.new('stoff_sitz', me_plane)
ob_stoff_lehne = bpy.data.objects.new('stoff_lehne', me_plane_001)
ob_text = bpy.data.objects.new('Text', me_text)

# ---- transforms, parenting, visibility, modifiers, constraints
ob_stuhl_gestell.location = (0.0, 0.0, 0.0)
ob_stuhl_gestell.lock_rotations_4d = False
ob_stuhl_gestell.empty_display_type = 'ARROWS'
ob_stuhl_gestell.lineart.crease_threshold = 0.0
ob_light.location = (4.076, 1.005, 5.904)
ob_light.rotation_euler = (0.6503, 0.05522, 1.866)
ob_light.lock_rotations_4d = False
ob_light.empty_display_type = 'ARROWS'
ob_light.color = (0.0, 0.0, 0.0, 0.0)
ob_light.lineart.crease_threshold = 0.0
ob_camera.location = (7.359, -6.926, 4.958)
ob_camera.rotation_euler = (1.109, 0.0, 0.8149)
ob_camera.lock_rotations_4d = False
ob_camera.empty_display_type = 'ARROWS'
ob_camera.color = (0.0, 0.0, 0.0, 0.0)
ob_camera.display_type = 'WIRE'
ob_camera.lineart.crease_threshold = 0.0
ob_streben_seite.location = (0.0, 0.0, 0.0)
ob_streben_seite.lineart.crease_threshold = 0.0
ob_kreuz01.location = (0.0, 0.0, 0.0)
ob_kreuz01.lineart.crease_threshold = 0.0
ob_kreuz02.location = (0.0, 0.0, 0.0)
ob_kreuz02.lineart.crease_threshold = 0.0
ob_stoff_sitz.location = (0.0, 0.0, 0.0)
ob_stoff_sitz.lineart.crease_threshold = 0.0
ob_stoff_lehne.location = (0.0, 0.0, 0.0)
ob_stoff_lehne.lineart.crease_threshold = 0.0
ob_text.location = (-2.533e-07, 0.7561, -5.96e-08)
ob_text.rotation_euler = (1.571, -0.0, 3.142)
ob_text.scale = (0.07941, 0.07941, 0.07941)
ob_text.lineart.crease_threshold = 0.0

# ---- collection membership
col_collection.objects.link(ob_stuhl_gestell)
col_collection.objects.link(ob_light)
col_collection.objects.link(ob_camera)
col_collection.objects.link(ob_streben_seite)
col_collection.objects.link(ob_kreuz01)
col_collection.objects.link(ob_kreuz02)
col_collection.objects.link(ob_stoff_sitz)
col_collection.objects.link(ob_stoff_lehne)
col_collection.objects.link(ob_text)

# ---- scene / render settings (as saved in the file)
scene.camera = ob_camera
scene.frame_start = 1; scene.frame_end = 250; scene.frame_set(1)
scene.render.engine = 'BLENDER_EEVEE_NEXT'
scene.cycles.use_denoising = False
scene.cycles.samples = 128
scene.cycles.sampling_pattern = 'TABULATED_SOBOL'
scene.cycles.use_adaptive_sampling = False
scene.cycles.use_light_tree = False
scene.view_settings.view_transform = 'Filmic'
bpy.context.view_layer.update()
